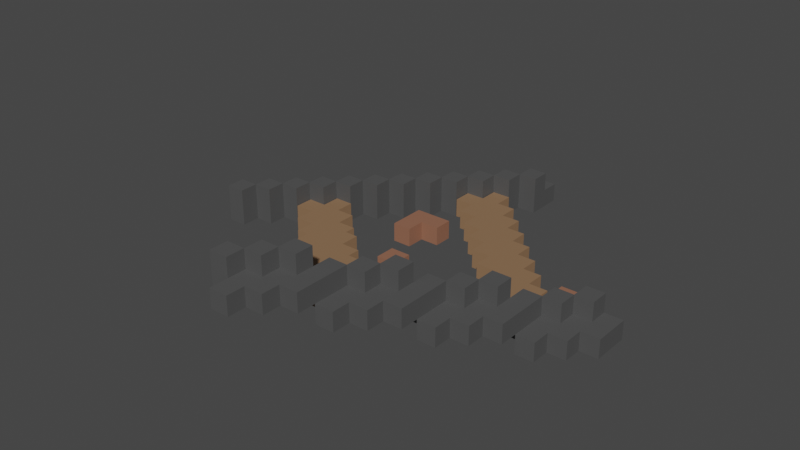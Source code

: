 # Source: RailDiagonalStraightCurveUp0000.blend  (saved by Blender 2.91.10; exported with 4.5.12 LTS)
import bpy
from mathutils import Matrix  # noqa: F401  (used for matrix-valued properties, if any)

bpy.ops.wm.read_factory_settings(use_empty=True)
scene = bpy.context.scene
scene.name = 'Scene'

# ---- collections
col_collection = bpy.data.collections.new('Collection'); scene.collection.children.link(col_collection)

# ---- materials (node trees are filled in below, after node groups)
mat_railwood = bpy.data.materials.new('RailWood')
mat_railwood.alpha_threshold = 0.0
mat_railwood.use_transparent_shadow = False
mat_railwood.line_color = (0.0, 0.0, 0.0, 1.0)
mat_railmetal = bpy.data.materials.new('RailMetal')
mat_railmetal.use_transparent_shadow = False
mat_railwooddark = bpy.data.materials.new('RailWoodDark')
mat_railwooddark.use_transparent_shadow = False

# ---- material node trees
mat_railwood.use_nodes = True; mat_railwood.node_tree.nodes.clear()
_N = mat_railwood.node_tree.nodes; _L = mat_railwood.node_tree.links
n0 = _N.new('ShaderNodeOutputMaterial'); n0.name = 'Material Output'; n0.location = (300, 300)
n1 = _N.new('ShaderNodeBsdfPrincipled'); n1.name = 'Principled BSDF'; n1.location = (10, 300)
n1.distribution = 'GGX'
n1.subsurface_method = 'BURLEY'
n1.inputs[0].default_value = (0.2957, 0.1336, 0.08264, 1.0)
n1.inputs[2].default_value = 0.4
n1.inputs[3].default_value = 1.45
n1.inputs[27].default_value = (0.0, 0.0, 0.0, 1.0)
n1.inputs[28].default_value = 1.0
_L.new(n1.outputs[0], n0.inputs[0])
n0.is_active_output = True
mat_railmetal.use_nodes = True; mat_railmetal.node_tree.nodes.clear()
_N = mat_railmetal.node_tree.nodes; _L = mat_railmetal.node_tree.links
n0 = _N.new('ShaderNodeBsdfPrincipled'); n0.name = 'Principled BSDF'; n0.location = (10, 300)
n0.distribution = 'GGX'
n0.subsurface_method = 'BURLEY'
n0.inputs[0].default_value = (0.08353, 0.08353, 0.08353, 1.0)
n0.inputs[3].default_value = 1.45
n0.inputs[27].default_value = (0.0, 0.0, 0.0, 1.0)
n0.inputs[28].default_value = 1.0
n1 = _N.new('ShaderNodeOutputMaterial'); n1.name = 'Material Output'; n1.location = (300, 300)
_L.new(n0.outputs[0], n1.inputs[0])
n1.is_active_output = True
mat_railwooddark.use_nodes = True; mat_railwooddark.node_tree.nodes.clear()
_N = mat_railwooddark.node_tree.nodes; _L = mat_railwooddark.node_tree.links
n0 = _N.new('ShaderNodeBsdfPrincipled'); n0.name = 'Principled BSDF'; n0.location = (10, 300)
n0.distribution = 'GGX'
n0.subsurface_method = 'BURLEY'
n0.inputs[0].default_value = (0.2738, 0.1581, 0.08504, 1.0)
n0.inputs[3].default_value = 1.45
n0.inputs[27].default_value = (0.0, 0.0, 0.0, 1.0)
n0.inputs[28].default_value = 1.0
n1 = _N.new('ShaderNodeOutputMaterial'); n1.name = 'Material Output'; n1.location = (300, 300)
_L.new(n0.outputs[0], n1.inputs[0])
n1.is_active_output = True

# ---- world
world_world = bpy.data.worlds.new('World'); scene.world = world_world
world_world.use_nodes = True; world_world.node_tree.nodes.clear()
_N = world_world.node_tree.nodes; _L = world_world.node_tree.links
n0 = _N.new('ShaderNodeOutputWorld'); n0.name = 'World Output'; n0.location = (300, 300)
n1 = _N.new('ShaderNodeBackground'); n1.name = 'Background'; n1.location = (10, 300)
n1.inputs[0].default_value = (0.05088, 0.05088, 0.05088, 1.0)
_L.new(n1.outputs[0], n0.inputs[0])
n0.is_active_output = True
world_world.color = (0.05088, 0.05088, 0.05088)
world_world.use_sun_shadow = False
world_world.sun_shadow_jitter_overblur = 0.0

# ---- meshes
me_cube_007 = bpy.data.meshes.new('Cube.007')
me_cube_007.from_pydata([(0.4292, 0.875, 0.3), (0.4292, 0.875, 0.4), (0.4292, 0.775, 0.3), (0.4292, 0.775, 0.4), (0.2292, 0.875, 0.3), (0.2292, 0.875, 0.4), (0.2292, 0.775, 0.3), (0.2292, 0.775, 0.4), (0.3292, 0.775, 0.3), (0.3292, 0.775, 0.4), (0.3292, 0.875, 0.3), (0.3292, 0.875, 0.4), (0.2292, 0.675, 0.3), (0.2292, 0.675, 0.4), (0.3292, 0.675, 0.3), (0.3292, 0.675, 0.4), (0.5007, -0.2977, 0.3), (0.5007, -0.2977, 0.4), (0.6007, -0.2977, 0.3), (0.6007, -0.2977, 0.4), (0.5007, -0.4977, 0.3), (0.5007, -0.4977, 0.4), (0.6007, -0.4977, 0.3), (0.6007, -0.4977, 0.4), (0.6007, -0.3977, 0.3), (0.6007, -0.3977, 0.4), (0.5007, -0.3977, 0.3), (0.5007, -0.3977, 0.4), (0.7007, -0.4977, 0.3), (0.7007, -0.4977, 0.4), (0.7007, -0.3977, 0.3), (0.7007, -0.3977, 0.4), (-0.4993, 0.7023, 0.3), (-0.4993, 0.7023, 0.4), (-0.3993, 0.7023, 0.3), (-0.3993, 0.7023, 0.4), (-0.4993, 0.5023, 0.3), (-0.4993, 0.5023, 0.4), (-0.3993, 0.5023, 0.3), (-0.3993, 0.5023, 0.4), (-0.3993, 0.6023, 0.3), (-0.3993, 0.6023, 0.4), (-0.4993, 0.6023, 0.3), (-0.4993, 0.6023, 0.4), (-0.2993, 0.5023, 0.3), (-0.2993, 0.5023, 0.4), (-0.2993, 0.6023, 0.3), (-0.2993, 0.6023, 0.4), (0.6007, -0.1977, 0.3), (0.6007, -0.1977, 0.4), (0.7007, -0.1977, 0.3), (0.7007, -0.1977, 0.4), (0.6007, -0.3977, 0.3), (0.6007, -0.3977, 0.4), (0.7007, -0.3977, 0.3), (0.7007, -0.3977, 0.4), (0.7007, -0.2977, 0.3), (0.7007, -0.2977, 0.4), (0.6007, -0.2977, 0.3), (0.6007, -0.2977, 0.4), (0.8007, -0.3977, 0.3), (0.8007, -0.3977, 0.4), (0.8007, -0.2977, 0.3), (0.8007, -0.2977, 0.4), (-0.3993, 0.8023, 0.3), (-0.3993, 0.8023, 0.4), (-0.2993, 0.8023, 0.3), (-0.2993, 0.8023, 0.4), (-0.3993, 0.6023, 0.3), (-0.3993, 0.6023, 0.4), (-0.2993, 0.6023, 0.3), (-0.2993, 0.6023, 0.4), (-0.2993, 0.7023, 0.3), (-0.2993, 0.7023, 0.4), (-0.3993, 0.7023, 0.3), (-0.3993, 0.7023, 0.4), (-0.1993, 0.6023, 0.3), (-0.1993, 0.6023, 0.4), (-0.1993, 0.7023, 0.3), (-0.1993, 0.7023, 0.4), (0.7007, -0.09765, 0.3), (0.7007, -0.09765, 0.4), (0.8007, -0.09765, 0.3), (0.8007, -0.09765, 0.4), (0.7007, -0.2977, 0.3), (0.7007, -0.2977, 0.4), (0.8007, -0.2977, 0.3), (0.8007, -0.2977, 0.4), (0.8007, -0.1977, 0.3), (0.8007, -0.1977, 0.4), (0.7007, -0.1977, 0.3), (0.7007, -0.1977, 0.4), (0.9007, -0.2977, 0.3), (0.9007, -0.2977, 0.4), (0.9007, -0.1977, 0.3), (0.9007, -0.1977, 0.4), (-0.2993, 0.9023, 0.3), (-0.2993, 0.9023, 0.4), (-0.1993, 0.9023, 0.3), (-0.1993, 0.9023, 0.4), (-0.2993, 0.7023, 0.3), (-0.2993, 0.7023, 0.4), (-0.1993, 0.7023, 0.3), (-0.1993, 0.7023, 0.4), (-0.1993, 0.8023, 0.3), (-0.1993, 0.8023, 0.4), (-0.2993, 0.8023, 0.3), (-0.2993, 0.8023, 0.4), (-0.09933, 0.7023, 0.3), (-0.09933, 0.7023, 0.4), (-0.09933, 0.8023, 0.3), (-0.09933, 0.8023, 0.4), (0.8007, 0.00235, 0.4), (0.8007, 0.00235, 0.5), (0.9007, 0.00235, 0.4), (0.9007, 0.00235, 0.5), (0.8007, -0.1977, 0.4), (0.8007, -0.1977, 0.5), (0.9007, -0.1977, 0.4), (0.9007, -0.1977, 0.5), (0.9007, -0.09765, 0.4), (0.9007, -0.09765, 0.5), (0.8007, -0.09765, 0.4), (0.8007, -0.09765, 0.5), (1.001, -0.1977, 0.4), (1.001, -0.1977, 0.5), (1.001, -0.09765, 0.4), (1.001, -0.09765, 0.5), (-0.1993, 1.002, 0.3), (-0.1993, 1.002, 0.4), (-0.09933, 1.002, 0.3), (-0.09933, 1.002, 0.4), (-0.1993, 0.8023, 0.3), (-0.1993, 0.8023, 0.4), (-0.09933, 0.8023, 0.3), (-0.09933, 0.8023, 0.4), (-0.09933, 0.9024, 0.3), (-0.09933, 0.9024, 0.4), (-0.1993, 0.9023, 0.3), (-0.1993, 0.9023, 0.4), (0.0006689, 0.8023, 0.3), (0.0006689, 0.8023, 0.4), (0.0006689, 0.9024, 0.3), (0.0006689, 0.9024, 0.4), (0.9007, 0.1023, 0.4), (0.9007, 0.1023, 0.5), (1.001, 0.1023, 0.4), (1.001, 0.1023, 0.5), (0.9007, -0.09765, 0.4), (0.9007, -0.09765, 0.5), (1.001, -0.09765, 0.4), (1.001, -0.09765, 0.5), (1.001, 0.00235, 0.4), (1.001, 0.00235, 0.5), (0.9007, 0.00235, 0.4), (0.9007, 0.00235, 0.5), (1.101, -0.09765, 0.4), (1.101, -0.09765, 0.5), (1.101, 0.00235, 0.4), (1.101, 0.00235, 0.5), (-0.09933, 1.102, 0.3), (-0.09933, 1.102, 0.4), (0.0006688, 1.102, 0.3), (0.0006688, 1.102, 0.4), (-0.09933, 0.9023, 0.3), (-0.09933, 0.9023, 0.4), (0.0006688, 0.9023, 0.3), (0.0006688, 0.9023, 0.4), (0.0006688, 1.002, 0.3), (0.0006688, 1.002, 0.4), (-0.09933, 1.002, 0.3), (-0.09933, 1.002, 0.4), (0.1007, 0.9023, 0.3), (0.1007, 0.9023, 0.4), (0.1007, 1.002, 0.3), (0.1007, 1.002, 0.4), (1.001, 0.2023, 0.4), (1.001, 0.2023, 0.5), (1.101, 0.2023, 0.4), (1.101, 0.2023, 0.5), (1.001, 0.00235, 0.4), (1.001, 0.00235, 0.5), (1.101, 0.00235, 0.4), (1.101, 0.00235, 0.5), (1.101, 0.1023, 0.4), (1.101, 0.1023, 0.5), (1.001, 0.1023, 0.4), (1.001, 0.1023, 0.5), (1.201, 0.00235, 0.4), (1.201, 0.00235, 0.5), (1.201, 0.1023, 0.4), (1.201, 0.1023, 0.5), (0.0006689, 1.202, 0.3), (0.0006689, 1.202, 0.4), (0.1007, 1.202, 0.3), (0.1007, 1.202, 0.4), (0.0006689, 1.002, 0.3), (0.0006689, 1.002, 0.4), (0.1007, 1.002, 0.3), (0.1007, 1.002, 0.4), (0.1007, 1.102, 0.3), (0.1007, 1.102, 0.4), (0.0006689, 1.102, 0.3), (0.0006689, 1.102, 0.4), (0.2007, 1.002, 0.3), (0.2007, 1.002, 0.4), (0.2007, 1.102, 0.3), (0.2007, 1.102, 0.4), (1.101, 0.3023, 0.5), (1.101, 0.3023, 0.6), (1.201, 0.3023, 0.5), (1.201, 0.3023, 0.6), (1.101, 0.1023, 0.5), (1.101, 0.1023, 0.6), (1.201, 0.1023, 0.5), (1.201, 0.1023, 0.6), (1.201, 0.2023, 0.5), (1.201, 0.2023, 0.6), (1.101, 0.2023, 0.5), (1.101, 0.2023, 0.6), (1.301, 0.1023, 0.5), (1.301, 0.1023, 0.6), (1.301, 0.2023, 0.5), (1.301, 0.2023, 0.6), (0.1007, 1.302, 0.3), (0.1007, 1.302, 0.4), (0.2007, 1.302, 0.3), (0.2007, 1.302, 0.4), (0.1007, 1.102, 0.3), (0.1007, 1.102, 0.4), (0.2007, 1.102, 0.3), (0.2007, 1.102, 0.4), (0.2007, 1.202, 0.3), (0.2007, 1.202, 0.4), (0.1007, 1.202, 0.3), (0.1007, 1.202, 0.4), (0.3007, 1.102, 0.3), (0.3007, 1.102, 0.4), (0.3007, 1.202, 0.3), (0.3007, 1.202, 0.4), (1.201, 0.4023, 0.5), (1.201, 0.4023, 0.6), (1.301, 0.4023, 0.5), (1.301, 0.4023, 0.6), (1.201, 0.2023, 0.5), (1.201, 0.2023, 0.6), (1.301, 0.2023, 0.5), (1.301, 0.2023, 0.6), (1.301, 0.3023, 0.5), (1.301, 0.3023, 0.6), (1.201, 0.3023, 0.5), (1.201, 0.3023, 0.6), (1.401, 0.2023, 0.5), (1.401, 0.2023, 0.6), (1.401, 0.3023, 0.5), (1.401, 0.3023, 0.6), (0.2007, 1.402, 0.3), (0.2007, 1.402, 0.4), (0.3007, 1.402, 0.3), (0.3007, 1.402, 0.4), (0.2007, 1.202, 0.3), (0.2007, 1.202, 0.4), (0.3007, 1.202, 0.3), (0.3007, 1.202, 0.4), (0.3007, 1.302, 0.3), (0.3007, 1.302, 0.4), (0.2007, 1.302, 0.3), (0.2007, 1.302, 0.4), (0.4007, 1.202, 0.3), (0.4007, 1.202, 0.4), (0.4007, 1.302, 0.3), (0.4007, 1.302, 0.4), (1.301, 0.5023, 0.5), (1.301, 0.5023, 0.6), (1.401, 0.5023, 0.5), (1.401, 0.5023, 0.6), (1.301, 0.3023, 0.5), (1.301, 0.3023, 0.6), (1.401, 0.3023, 0.5), (1.401, 0.3023, 0.6), (1.401, 0.4023, 0.5), (1.401, 0.4023, 0.6), (1.301, 0.4023, 0.5), (1.301, 0.4023, 0.6), (1.501, 0.3023, 0.5), (1.501, 0.3023, 0.6), (1.501, 0.4023, 0.5), (1.501, 0.4023, 0.6), (0.3007, 1.502, 0.3), (0.3007, 1.502, 0.4), (0.4007, 1.502, 0.3), (0.4007, 1.502, 0.4), (0.3007, 1.302, 0.3), (0.3007, 1.302, 0.4), (0.4007, 1.302, 0.3), (0.4007, 1.302, 0.4), (0.4007, 1.402, 0.3), (0.4007, 1.402, 0.4), (0.3007, 1.402, 0.3), (0.3007, 1.402, 0.4), (0.5007, 1.302, 0.3), (0.5007, 1.302, 0.4), (0.5007, 1.402, 0.3), (0.5007, 1.402, 0.4), (1.401, 0.6023, 0.6), (1.401, 0.6023, 0.7), (1.501, 0.6023, 0.6), (1.501, 0.6023, 0.7), (1.401, 0.4023, 0.6), (1.401, 0.4023, 0.7), (1.501, 0.4023, 0.6), (1.501, 0.4023, 0.7), (1.501, 0.5023, 0.6), (1.501, 0.5023, 0.7), (1.401, 0.5023, 0.6), (1.401, 0.5023, 0.7), (1.601, 0.4023, 0.6), (1.601, 0.4023, 0.7), (1.601, 0.5023, 0.6), (1.601, 0.5023, 0.7), (0.4007, 1.602, 0.3), (0.4007, 1.602, 0.4), (0.5007, 1.602, 0.3), (0.5007, 1.602, 0.4), (0.4007, 1.402, 0.3), (0.4007, 1.402, 0.4), (0.5007, 1.402, 0.3), (0.5007, 1.402, 0.4), (0.5007, 1.502, 0.3), (0.5007, 1.502, 0.4), (0.4007, 1.502, 0.3), (0.4007, 1.502, 0.4), (0.6007, 1.402, 0.3), (0.6007, 1.402, 0.4), (0.6007, 1.502, 0.3), (0.6007, 1.502, 0.4), (1.501, 0.7023, 0.6), (1.501, 0.7023, 0.7), (1.601, 0.7023, 0.6), (1.601, 0.7023, 0.7), (1.501, 0.5023, 0.6), (1.501, 0.5023, 0.7), (1.601, 0.5023, 0.6), (1.601, 0.5023, 0.7), (1.601, 0.6023, 0.6), (1.601, 0.6023, 0.7), (1.501, 0.6023, 0.6), (1.501, 0.6023, 0.7), (1.701, 0.5023, 0.6), (1.701, 0.5023, 0.7), (1.701, 0.6023, 0.6), (1.701, 0.6023, 0.7), (0.5007, 1.702, 0.3), (0.5007, 1.702, 0.4), (0.6007, 1.702, 0.3), (0.6007, 1.702, 0.4), (0.5007, 1.502, 0.3), (0.5007, 1.502, 0.4), (0.6007, 1.502, 0.3), (0.6007, 1.502, 0.4), (0.6007, 1.602, 0.3), (0.6007, 1.602, 0.4), (0.5007, 1.602, 0.3), (0.5007, 1.602, 0.4), (0.7007, 1.502, 0.3), (0.7007, 1.502, 0.4), (0.7007, 1.602, 0.3), (0.7007, 1.602, 0.4), (1.601, 0.8023, 0.6), (1.601, 0.8023, 0.7), (1.701, 0.8023, 0.6), (1.701, 0.8023, 0.7), (1.601, 0.6023, 0.6), (1.601, 0.6023, 0.7), (1.701, 0.6023, 0.6), (1.701, 0.6023, 0.7), (1.701, 0.7023, 0.6), (1.701, 0.7023, 0.7), (1.601, 0.7023, 0.6), (1.601, 0.7023, 0.7), (1.801, 0.6023, 0.6), (1.801, 0.6023, 0.7), (1.801, 0.7023, 0.6), (1.801, 0.7023, 0.7), (0.6007, 1.802, 0.3), (0.6007, 1.802, 0.4), (0.7007, 1.802, 0.3), (0.7007, 1.802, 0.4), (0.6007, 1.602, 0.3), (0.6007, 1.602, 0.4), (0.7007, 1.602, 0.3), (0.7007, 1.602, 0.4), (0.7007, 1.702, 0.3), (0.7007, 1.702, 0.4), (0.6007, 1.702, 0.3), (0.6007, 1.702, 0.4), (0.8007, 1.602, 0.3), (0.8007, 1.602, 0.4), (0.8007, 1.702, 0.3), (0.8007, 1.702, 0.4), (-0.3993, 0.6023, 0.5), (-0.3993, 0.5023, 0.5), (-0.2993, 0.6023, 0.5), (-0.2993, 0.5023, 0.5), (-0.2993, 0.7023, 0.5), (-0.2993, 0.6023, 0.5), (-0.1993, 0.7023, 0.5), (-0.1993, 0.6023, 0.5), (-0.1993, 0.8023, 0.5), (-0.1993, 0.7023, 0.5), (-0.09933, 0.8023, 0.5), (-0.09933, 0.7023, 0.5), (-0.09933, 0.9024, 0.5), (-0.09933, 0.8023, 0.5), (0.0006689, 0.9024, 0.5), (0.0006689, 0.8023, 0.5), (0.0006688, 1.002, 0.5), (0.0006688, 0.9023, 0.5), (0.1007, 1.002, 0.5), (0.1007, 0.9023, 0.5), (0.1007, 1.102, 0.5), (0.1007, 1.002, 0.5), (0.2007, 1.102, 0.5), (0.2007, 1.002, 0.5), (0.2007, 1.202, 0.5), (0.2007, 1.102, 0.5), (0.3007, 1.202, 0.5), (0.3007, 1.102, 0.5), (0.3007, 1.302, 0.5), (0.3007, 1.202, 0.5), (0.4007, 1.302, 0.5), (0.4007, 1.202, 0.5), (0.4007, 1.402, 0.5), (0.4007, 1.302, 0.5), (0.5007, 1.402, 0.5), (0.5007, 1.302, 0.5), (0.5007, 1.502, 0.5), (0.5007, 1.402, 0.5), (0.6007, 1.502, 0.5), (0.6007, 1.402, 0.5), (0.6007, 1.602, 0.5), (0.6007, 1.502, 0.5), (0.7007, 1.602, 0.5), (0.7007, 1.502, 0.5), (0.7007, 1.702, 0.5), (0.7007, 1.602, 0.5), (0.8007, 1.702, 0.5), (0.8007, 1.602, 0.5), (0.5007, -0.2977, 0.5), (0.6007, -0.2977, 0.5), (0.5007, -0.3977, 0.5), (0.6007, -0.3977, 0.5), (0.6007, -0.1977, 0.5), (0.7007, -0.1977, 0.5), (0.6007, -0.2977, 0.5), (0.7007, -0.2977, 0.5), (0.7007, -0.09765, 0.5), (0.8007, -0.09765, 0.5), (0.7007, -0.1977, 0.5), (0.8007, -0.1977, 0.5), (0.8007, 0.00235, 0.6), (0.9007, 0.00235, 0.6), (0.8007, -0.09765, 0.6), (0.9007, -0.09765, 0.6), (0.9007, 0.1023, 0.6), (1.001, 0.1023, 0.6), (0.9007, 0.00235, 0.6), (1.001, 0.00235, 0.6), (1.001, 0.2023, 0.6), (1.101, 0.2023, 0.6), (1.001, 0.1023, 0.6), (1.101, 0.1023, 0.6), (1.101, 0.3023, 0.7), (1.201, 0.3023, 0.7), (1.101, 0.2023, 0.7), (1.201, 0.2023, 0.7), (1.201, 0.4023, 0.7), (1.301, 0.4023, 0.7), (1.201, 0.3023, 0.7), (1.301, 0.3023, 0.7), (1.301, 0.5023, 0.7), (1.401, 0.5023, 0.7), (1.301, 0.4023, 0.7), (1.401, 0.4023, 0.7), (1.401, 0.6023, 0.8), (1.501, 0.6023, 0.8), (1.401, 0.5023, 0.8), (1.501, 0.5023, 0.8), (1.501, 0.7023, 0.8), (1.601, 0.7023, 0.8), (1.501, 0.6023, 0.8), (1.601, 0.6023, 0.8), (1.601, 0.8023, 0.8), (1.701, 0.8023, 0.8), (1.601, 0.7023, 0.8), (1.701, 0.7023, 0.8), (0.8007, -0.001027, 0.3), (0.8007, -0.001027, 0.4), (0.8007, -0.101, 0.3), (0.8007, -0.101, 0.4), (0.6007, -0.001027, 0.3), (0.6007, -0.001027, 0.4), (0.6007, -0.101, 0.3), (0.6007, -0.101, 0.4), (0.7007, -0.101, 0.3), (0.7007, -0.101, 0.4), (0.7007, -0.001027, 0.3), (0.7007, -0.001027, 0.4), (0.6007, -0.201, 0.3), (0.6007, -0.201, 0.4), (0.7007, -0.201, 0.3), (0.7007, -0.201, 0.4), (0.7007, 0.09897, 0.3), (0.7007, 0.09897, 0.4), (0.7007, -0.001027, 0.3), (0.7007, -0.001027, 0.4), (0.5007, 0.09897, 0.3), (0.5007, 0.09897, 0.4), (0.5007, -0.001027, 0.3), (0.5007, -0.001027, 0.4), (0.6007, -0.001027, 0.3), (0.6007, -0.001027, 0.4), (0.6007, 0.09897, 0.3), (0.6007, 0.09897, 0.4), (0.5007, -0.101, 0.3), (0.5007, -0.101, 0.4), (0.6007, -0.101, 0.3), (0.6007, -0.101, 0.4), (0.6007, 0.199, 0.3), (0.6007, 0.199, 0.4), (0.6007, 0.09897, 0.3), (0.6007, 0.09897, 0.4), (0.4007, 0.199, 0.3), (0.4007, 0.199, 0.4), (0.4007, 0.09897, 0.3), (0.4007, 0.09897, 0.4), (0.5007, 0.09897, 0.3), (0.5007, 0.09897, 0.4), (0.5007, 0.199, 0.3), (0.5007, 0.199, 0.4), (0.4007, -0.001027, 0.3), (0.4007, -0.001027, 0.4), (0.5007, -0.001027, 0.3), (0.5007, -0.001027, 0.4), (0.5007, 0.299, 0.3), (0.5007, 0.299, 0.4), (0.5007, 0.199, 0.3), (0.5007, 0.199, 0.4), (0.3007, 0.299, 0.3), (0.3007, 0.299, 0.4), (0.3007, 0.199, 0.3), (0.3007, 0.199, 0.4), (0.4007, 0.199, 0.3), (0.4007, 0.199, 0.4), (0.4007, 0.299, 0.3), (0.4007, 0.299, 0.4), (0.3007, 0.09897, 0.3), (0.3007, 0.09897, 0.4), (0.4007, 0.09897, 0.3), (0.4007, 0.09897, 0.4), (0.4007, 0.399, 0.3), (0.4007, 0.399, 0.4), (0.4007, 0.299, 0.3), (0.4007, 0.299, 0.4), (0.2007, 0.399, 0.3), (0.2007, 0.399, 0.4), (0.2007, 0.299, 0.3), (0.2007, 0.299, 0.4), (0.3007, 0.299, 0.3), (0.3007, 0.299, 0.4), (0.3007, 0.399, 0.3), (0.3007, 0.399, 0.4), (0.2007, 0.199, 0.3), (0.2007, 0.199, 0.4), (0.3007, 0.199, 0.3), (0.3007, 0.199, 0.4), (0.3007, 0.499, 0.3), (0.3007, 0.499, 0.4), (0.3007, 0.399, 0.3), (0.3007, 0.399, 0.4), (0.1007, 0.499, 0.3), (0.1007, 0.499, 0.4), (0.1007, 0.399, 0.3), (0.1007, 0.399, 0.4), (0.2007, 0.399, 0.3), (0.2007, 0.399, 0.4), (0.2007, 0.499, 0.3), (0.2007, 0.499, 0.4), (0.1007, 0.299, 0.3), (0.1007, 0.299, 0.4), (0.2007, 0.299, 0.3), (0.2007, 0.299, 0.4), (0.2007, 0.599, 0.3), (0.2007, 0.599, 0.4), (0.2007, 0.499, 0.3), (0.2007, 0.499, 0.4), (0.000669, 0.599, 0.3), (0.000669, 0.599, 0.4), (0.000669, 0.499, 0.3), (0.000669, 0.499, 0.4), (0.1007, 0.499, 0.3), (0.1007, 0.499, 0.4), (0.1007, 0.599, 0.3), (0.1007, 0.599, 0.4), (0.000669, 0.399, 0.3), (0.000669, 0.399, 0.4), (0.1007, 0.399, 0.3), (0.1007, 0.399, 0.4), (0.1007, 0.699, 0.3), (0.1007, 0.699, 0.4), (0.1007, 0.599, 0.3), (0.1007, 0.599, 0.4), (-0.09933, 0.699, 0.3), (-0.09933, 0.699, 0.4), (-0.09933, 0.599, 0.3), (-0.09933, 0.599, 0.4), (0.000669, 0.599, 0.3), (0.000669, 0.599, 0.4), (0.000669, 0.699, 0.3), (0.000669, 0.699, 0.4), (-0.09933, 0.499, 0.3), (-0.09933, 0.499, 0.4), (0.000669, 0.499, 0.3), (0.000669, 0.499, 0.4), (-0.09933, 0.799, 0.4), (-0.09933, 0.799, 0.3), (0.000669, 0.799, 0.3), (0.000669, 0.799, 0.4), (-0.1993, 0.599, 0.4), (-0.1993, 0.599, 0.3), (-0.1993, 0.699, 0.3), (-0.1993, 0.699, 0.4), (1.401, 0.599, 0.5), (1.401, 0.599, 0.6), (1.401, 0.499, 0.5), (1.401, 0.499, 0.6), (1.201, 0.599, 0.5), (1.201, 0.599, 0.6), (1.201, 0.499, 0.5), (1.201, 0.499, 0.6), (1.301, 0.499, 0.5), (1.301, 0.499, 0.6), (1.301, 0.599, 0.5), (1.301, 0.599, 0.6), (1.201, 0.399, 0.5), (1.201, 0.399, 0.6), (1.301, 0.399, 0.5), (1.301, 0.399, 0.6), (1.301, 0.699, 0.5), (1.301, 0.699, 0.6), (1.301, 0.599, 0.5), (1.301, 0.599, 0.6), (1.101, 0.699, 0.5), (1.101, 0.699, 0.6), (1.101, 0.599, 0.5), (1.101, 0.599, 0.6), (1.201, 0.599, 0.5), (1.201, 0.599, 0.6), (1.201, 0.699, 0.5), (1.201, 0.699, 0.6), (1.101, 0.499, 0.5), (1.101, 0.499, 0.6), (1.201, 0.499, 0.5), (1.201, 0.499, 0.6), (1.201, 0.799, 0.4), (1.201, 0.799, 0.5), (1.201, 0.699, 0.4), (1.201, 0.699, 0.5), (1.001, 0.799, 0.4), (1.001, 0.799, 0.5), (1.001, 0.699, 0.4), (1.001, 0.699, 0.5), (1.101, 0.699, 0.4), (1.101, 0.699, 0.5), (1.101, 0.799, 0.4), (1.101, 0.799, 0.5), (1.001, 0.599, 0.4), (1.001, 0.599, 0.5), (1.101, 0.599, 0.4), (1.101, 0.599, 0.5), (1.101, 0.899, 0.4), (1.101, 0.899, 0.5), (1.101, 0.799, 0.4), (1.101, 0.799, 0.5), (0.9007, 0.899, 0.4), (0.9007, 0.899, 0.5), (0.9007, 0.799, 0.4), (0.9007, 0.799, 0.5), (1.001, 0.799, 0.4), (1.001, 0.799, 0.5), (1.001, 0.899, 0.4), (1.001, 0.899, 0.5), (0.9007, 0.699, 0.4), (0.9007, 0.699, 0.5), (1.001, 0.699, 0.4), (1.001, 0.699, 0.5), (1.001, 0.999, 0.4), (1.001, 0.999, 0.5), (1.001, 0.899, 0.4), (1.001, 0.899, 0.5), (0.8007, 0.999, 0.4), (0.8007, 0.999, 0.5), (0.8007, 0.899, 0.4), (0.8007, 0.899, 0.5), (0.9007, 0.899, 0.4), (0.9007, 0.899, 0.5), (0.9007, 0.999, 0.4), (0.9007, 0.999, 0.5), (0.8007, 0.799, 0.4), (0.8007, 0.799, 0.5), (0.9007, 0.799, 0.4), (0.9007, 0.799, 0.5), (0.9007, 1.099, 0.3), (0.9007, 1.099, 0.4), (0.9007, 0.999, 0.3), (0.9007, 0.999, 0.4), (0.7007, 1.099, 0.3), (0.7007, 1.099, 0.4), (0.7007, 0.999, 0.3), (0.7007, 0.999, 0.4), (0.8007, 0.999, 0.3), (0.8007, 0.999, 0.4), (0.8007, 1.099, 0.3), (0.8007, 1.099, 0.4), (0.7007, 0.899, 0.3), (0.7007, 0.899, 0.4), (0.8007, 0.899, 0.3), (0.8007, 0.899, 0.4), (0.8007, 1.199, 0.3), (0.8007, 1.199, 0.4), (0.8007, 1.099, 0.3), (0.8007, 1.099, 0.4), (0.6007, 1.199, 0.3), (0.6007, 1.199, 0.4), (0.6007, 1.099, 0.3), (0.6007, 1.099, 0.4), (0.7007, 1.099, 0.3), (0.7007, 1.099, 0.4), (0.7007, 1.199, 0.3), (0.7007, 1.199, 0.4), (0.6007, 0.999, 0.3), (0.6007, 0.999, 0.4), (0.7007, 0.999, 0.3), (0.7007, 0.999, 0.4), (0.7007, 1.299, 0.3), (0.7007, 1.299, 0.4), (0.7007, 1.199, 0.3), (0.7007, 1.199, 0.4), (0.5007, 1.299, 0.3), (0.5007, 1.299, 0.4), (0.5007, 1.199, 0.3), (0.5007, 1.199, 0.4), (0.6007, 1.199, 0.3), (0.6007, 1.199, 0.4), (0.6007, 1.299, 0.3), (0.6007, 1.299, 0.4), (0.5007, 1.099, 0.3), (0.5007, 1.099, 0.4), (0.6007, 1.099, 0.3), (0.6007, 1.099, 0.4), (0.5007, 1.399, 0.4), (0.5007, 1.399, 0.3), (0.6007, 1.399, 0.3), (0.6007, 1.399, 0.4), (0.4007, 1.199, 0.4), (0.4007, 1.199, 0.3), (0.4007, 1.299, 0.3), (0.4007, 1.299, 0.4), (1.025, 0.4708, 0.5), (1.025, 0.4708, 0.6), (1.025, 0.3708, 0.5), (1.025, 0.3708, 0.6), (0.925, 0.3708, 0.5), (0.925, 0.3708, 0.6), (0.925, 0.4708, 0.5), (0.925, 0.4708, 0.6), (0.525, -0.1292, 0.3), (0.525, -0.1292, 0.4), (0.525, -0.2292, 0.3), (0.525, -0.2292, 0.4), (0.425, -0.2292, 0.3), (0.425, -0.2292, 0.4), (0.425, -0.1292, 0.3), (0.425, -0.1292, 0.4)], [], [(0, 1, 3, 2), (9, 7, 13, 15), (6, 7, 5, 4), (10, 11, 1, 0), (8, 6, 4, 10), (9, 3, 1, 11), (7, 9, 11, 5), (2, 8, 10, 0), (4, 5, 11, 10), (2, 3, 9, 8), (14, 15, 13, 12), (6, 8, 14, 12), (8, 9, 15, 14), (7, 6, 12, 13), (16, 17, 19, 18), (25, 23, 29, 31), (22, 23, 21, 20), (26, 27, 17, 16), (24, 22, 20, 26), (209, 219, 474, 472), (23, 25, 27, 21), (18, 24, 26, 16), (20, 21, 27, 26), (18, 19, 25, 24), (30, 31, 29, 28), (22, 24, 30, 28), (24, 25, 31, 30), (23, 22, 28, 29), (32, 33, 35, 34), (39, 45, 403, 401), (38, 39, 37, 36), (42, 43, 33, 32), (40, 38, 36, 42), (41, 35, 33, 43), (39, 41, 43, 37), (34, 40, 42, 32), (36, 37, 43, 42), (34, 35, 41, 40), (46, 47, 45, 44), (38, 40, 46, 44), (40, 41, 47, 46), (39, 38, 44, 45), (48, 49, 51, 50), (57, 55, 61, 63), (54, 55, 53, 52), (58, 59, 49, 48), (56, 54, 52, 58), (147, 145, 464, 465), (55, 57, 59, 53), (50, 56, 58, 48), (52, 53, 59, 58), (50, 51, 57, 56), (62, 63, 61, 60), (54, 56, 62, 60), (56, 57, 63, 62), (55, 54, 60, 61), (64, 65, 67, 66), (207, 201, 420, 422), (70, 71, 69, 68), (74, 75, 65, 64), (72, 70, 68, 74), (73, 67, 65, 75), (71, 73, 75, 69), (66, 72, 74, 64), (68, 69, 75, 74), (66, 67, 73, 72), (78, 79, 77, 76), (70, 72, 78, 76), (72, 73, 79, 78), (71, 70, 76, 77), (80, 81, 83, 82), (89, 87, 93, 95), (86, 87, 85, 84), (90, 91, 81, 80), (88, 86, 84, 90), (185, 179, 469, 471), (87, 89, 91, 85), (82, 88, 90, 80), (84, 85, 91, 90), (82, 83, 89, 88), (94, 95, 93, 92), (86, 88, 94, 92), (88, 89, 95, 94), (87, 86, 92, 93), (96, 97, 99, 98), (391, 397, 447, 445), (102, 103, 101, 100), (106, 107, 97, 96), (104, 102, 100, 106), (105, 99, 97, 107), (103, 105, 107, 101), (98, 104, 106, 96), (100, 101, 107, 106), (98, 99, 105, 104), (110, 111, 109, 108), (102, 104, 110, 108), (104, 105, 111, 110), (103, 102, 108, 109), (112, 113, 115, 114), (121, 119, 125, 127), (118, 119, 117, 116), (122, 123, 113, 112), (120, 118, 116, 122), (17, 27, 450, 448), (119, 121, 123, 117), (114, 120, 122, 112), (116, 117, 123, 122), (114, 115, 121, 120), (126, 127, 125, 124), (118, 120, 126, 124), (120, 121, 127, 126), (119, 118, 124, 125), (128, 129, 131, 130), (269, 271, 430, 431), (134, 135, 133, 132), (138, 139, 129, 128), (136, 134, 132, 138), (137, 131, 129, 139), (135, 137, 139, 133), (130, 136, 138, 128), (132, 133, 139, 138), (130, 131, 137, 136), (142, 143, 141, 140), (134, 136, 142, 140), (136, 137, 143, 142), (135, 134, 140, 141), (144, 145, 147, 146), (153, 151, 157, 159), (150, 151, 149, 148), (154, 155, 145, 144), (152, 150, 148, 154), (315, 313, 487, 486), (151, 153, 155, 149), (146, 152, 154, 144), (148, 149, 155, 154), (146, 147, 153, 152), (158, 159, 157, 156), (150, 152, 158, 156), (152, 153, 159, 158), (151, 150, 156, 157), (160, 161, 163, 162), (105, 103, 409, 408), (166, 167, 165, 164), (170, 171, 161, 160), (168, 166, 164, 170), (169, 163, 161, 171), (167, 169, 171, 165), (162, 168, 170, 160), (164, 165, 171, 170), (162, 163, 169, 168), (174, 175, 173, 172), (166, 168, 174, 172), (168, 169, 175, 174), (167, 166, 172, 173), (176, 177, 179, 178), (185, 183, 189, 191), (182, 183, 181, 180), (186, 187, 177, 176), (184, 182, 180, 186), (369, 379, 494, 492), (183, 185, 187, 181), (178, 184, 186, 176), (180, 181, 187, 186), (178, 179, 185, 184), (190, 191, 189, 188), (182, 184, 190, 188), (184, 185, 191, 190), (183, 182, 188, 189), (192, 193, 195, 194), (199, 205, 423, 421), (198, 199, 197, 196), (202, 203, 193, 192), (200, 198, 196, 202), (201, 195, 193, 203), (199, 201, 203, 197), (194, 200, 202, 192), (196, 197, 203, 202), (194, 195, 201, 200), (206, 207, 205, 204), (198, 200, 206, 204), (200, 201, 207, 206), (199, 198, 204, 205), (208, 209, 211, 210), (217, 215, 221, 223), (214, 215, 213, 212), (218, 219, 209, 208), (216, 214, 212, 218), (307, 305, 484, 485), (215, 217, 219, 213), (210, 216, 218, 208), (212, 213, 219, 218), (210, 211, 217, 216), (222, 223, 221, 220), (214, 216, 222, 220), (216, 217, 223, 222), (215, 214, 220, 221), (224, 225, 227, 226), (77, 79, 406, 407), (230, 231, 229, 228), (234, 235, 225, 224), (232, 230, 228, 234), (233, 227, 225, 235), (231, 233, 235, 229), (226, 232, 234, 224), (228, 229, 235, 234), (226, 227, 233, 232), (238, 239, 237, 236), (230, 232, 238, 236), (232, 233, 239, 238), (231, 230, 236, 237), (240, 241, 243, 242), (249, 247, 253, 255), (246, 247, 245, 244), (250, 251, 241, 240), (248, 246, 244, 250), (345, 339, 489, 491), (247, 249, 251, 245), (242, 248, 250, 240), (244, 245, 251, 250), (242, 243, 249, 248), (254, 255, 253, 252), (246, 248, 254, 252), (248, 249, 255, 254), (247, 246, 252, 253), (256, 257, 259, 258), (367, 361, 440, 442), (262, 263, 261, 260), (266, 267, 257, 256), (264, 262, 260, 266), (265, 259, 257, 267), (263, 265, 267, 261), (258, 264, 266, 256), (260, 261, 267, 266), (258, 259, 265, 264), (270, 271, 269, 268), (262, 264, 270, 268), (264, 265, 271, 270), (263, 262, 268, 269), (272, 273, 275, 274), (281, 279, 285, 287), (278, 279, 277, 276), (282, 283, 273, 272), (280, 278, 276, 282), (123, 121, 463, 462), (279, 281, 283, 277), (274, 280, 282, 272), (276, 277, 283, 282), (274, 275, 281, 280), (286, 287, 285, 284), (278, 280, 286, 284), (280, 281, 287, 286), (279, 278, 284, 285), (288, 289, 291, 290), (265, 263, 429, 428), (294, 295, 293, 292), (298, 299, 289, 288), (296, 294, 292, 298), (297, 291, 289, 299), (295, 297, 299, 293), (290, 296, 298, 288), (292, 293, 299, 298), (290, 291, 297, 296), (302, 303, 301, 300), (294, 296, 302, 300), (296, 297, 303, 302), (295, 294, 300, 301), (304, 305, 307, 306), (313, 311, 317, 319), (310, 311, 309, 308), (314, 315, 305, 304), (312, 310, 308, 314), (177, 187, 470, 468), (311, 313, 315, 309), (306, 312, 314, 304), (308, 309, 315, 314), (306, 307, 313, 312), (318, 319, 317, 316), (310, 312, 318, 316), (312, 313, 319, 318), (311, 310, 316, 317), (320, 321, 323, 322), (175, 169, 416, 418), (326, 327, 325, 324), (330, 331, 321, 320), (328, 326, 324, 330), (329, 323, 321, 331), (327, 329, 331, 325), (322, 328, 330, 320), (324, 325, 331, 330), (322, 323, 329, 328), (334, 335, 333, 332), (326, 328, 334, 332), (328, 329, 335, 334), (327, 326, 332, 333), (336, 337, 339, 338), (345, 343, 349, 351), (342, 343, 341, 340), (346, 347, 337, 336), (344, 342, 340, 346), (115, 113, 460, 461), (343, 345, 347, 341), (338, 344, 346, 336), (340, 341, 347, 346), (338, 339, 345, 344), (350, 351, 349, 348), (342, 344, 350, 348), (344, 345, 351, 350), (343, 342, 348, 349), (352, 353, 355, 354), (359, 365, 443, 441), (358, 359, 357, 356), (362, 363, 353, 352), (360, 358, 356, 362), (361, 355, 353, 363), (359, 361, 363, 357), (354, 360, 362, 352), (356, 357, 363, 362), (354, 355, 361, 360), (366, 367, 365, 364), (358, 360, 366, 364), (360, 361, 367, 366), (359, 358, 364, 365), (368, 369, 371, 370), (377, 375, 381, 383), (374, 375, 373, 372), (378, 379, 369, 368), (376, 374, 372, 378), (153, 147, 465, 467), (375, 377, 379, 373), (370, 376, 378, 368), (372, 373, 379, 378), (370, 371, 377, 376), (382, 383, 381, 380), (374, 376, 382, 380), (376, 377, 383, 382), (375, 374, 380, 381), (384, 385, 387, 386), (237, 239, 426, 427), (390, 391, 389, 388), (394, 395, 385, 384), (392, 390, 388, 394), (393, 387, 385, 395), (391, 393, 395, 389), (386, 392, 394, 384), (388, 389, 395, 394), (386, 387, 393, 392), (398, 399, 397, 396), (390, 392, 398, 396), (392, 393, 399, 398), (391, 390, 396, 397), (400, 401, 403, 402), (404, 405, 407, 406), (408, 409, 411, 410), (412, 413, 415, 414), (416, 417, 419, 418), (420, 421, 423, 422), (424, 425, 427, 426), (428, 429, 431, 430), (432, 433, 435, 434), (436, 437, 439, 438), (440, 441, 443, 442), (444, 445, 447, 446), (297, 295, 433, 432), (399, 393, 444, 446), (109, 111, 410, 411), (231, 237, 427, 425), (47, 41, 400, 402), (137, 135, 413, 412), (301, 303, 434, 435), (239, 233, 424, 426), (71, 77, 407, 405), (329, 327, 437, 436), (141, 143, 414, 415), (263, 269, 431, 429), (79, 73, 404, 406), (169, 167, 417, 416), (333, 335, 438, 439), (271, 265, 428, 430), (103, 109, 411, 409), (361, 359, 441, 440), (173, 175, 418, 419), (295, 301, 435, 433), (111, 105, 408, 410), (201, 199, 421, 420), (365, 367, 442, 443), (303, 297, 432, 434), (135, 141, 415, 413), (393, 391, 445, 444), (41, 39, 401, 400), (205, 207, 422, 423), (327, 333, 439, 437), (143, 137, 412, 414), (233, 231, 425, 424), (397, 399, 446, 447), (335, 329, 436, 438), (45, 47, 402, 403), (167, 173, 419, 417), (73, 71, 405, 404), (451, 449, 448, 450), (455, 453, 452, 454), (459, 457, 456, 458), (463, 461, 460, 462), (467, 465, 464, 466), (471, 469, 468, 470), (475, 473, 472, 474), (479, 477, 476, 478), (483, 481, 480, 482), (487, 485, 484, 486), (491, 489, 488, 490), (495, 493, 492, 494), (155, 153, 467, 466), (377, 371, 493, 495), (339, 337, 488, 489), (25, 19, 449, 451), (347, 345, 491, 490), (49, 59, 454, 452), (217, 211, 473, 475), (179, 177, 468, 469), (241, 251, 478, 476), (187, 185, 471, 470), (371, 369, 492, 493), (57, 51, 453, 455), (19, 17, 448, 449), (379, 377, 495, 494), (81, 91, 458, 456), (27, 25, 451, 450), (249, 243, 477, 479), (211, 209, 472, 473), (273, 283, 482, 480), (219, 217, 475, 474), (89, 83, 457, 459), (51, 49, 452, 453), (113, 123, 462, 460), (59, 57, 455, 454), (281, 275, 481, 483), (243, 241, 476, 477), (305, 315, 486, 484), (251, 249, 479, 478), (121, 115, 461, 463), (83, 81, 456, 457), (145, 155, 466, 464), (91, 89, 459, 458), (313, 307, 485, 487), (275, 273, 480, 481), (337, 347, 490, 488), (283, 281, 483, 482), (496, 497, 499, 498), (505, 503, 509, 511), (502, 503, 501, 500), (506, 507, 497, 496), (504, 502, 500, 506), (505, 499, 497, 507), (503, 505, 507, 501), (498, 504, 506, 496), (500, 501, 507, 506), (498, 499, 505, 504), (510, 511, 509, 508), (502, 504, 510, 508), (504, 505, 511, 510), (503, 502, 508, 509), (512, 513, 515, 514), (521, 519, 525, 527), (518, 519, 517, 516), (522, 523, 513, 512), (520, 518, 516, 522), (521, 515, 513, 523), (519, 521, 523, 517), (514, 520, 522, 512), (516, 517, 523, 522), (514, 515, 521, 520), (526, 527, 525, 524), (518, 520, 526, 524), (520, 521, 527, 526), (519, 518, 524, 525), (528, 529, 531, 530), (537, 535, 541, 543), (534, 535, 533, 532), (538, 539, 529, 528), (536, 534, 532, 538), (537, 531, 529, 539), (535, 537, 539, 533), (530, 536, 538, 528), (532, 533, 539, 538), (530, 531, 537, 536), (542, 543, 541, 540), (534, 536, 542, 540), (536, 537, 543, 542), (535, 534, 540, 541), (544, 545, 547, 546), (553, 551, 557, 559), (550, 551, 549, 548), (554, 555, 545, 544), (552, 550, 548, 554), (553, 547, 545, 555), (551, 553, 555, 549), (546, 552, 554, 544), (548, 549, 555, 554), (546, 547, 553, 552), (558, 559, 557, 556), (550, 552, 558, 556), (552, 553, 559, 558), (551, 550, 556, 557), (560, 561, 563, 562), (569, 567, 573, 575), (566, 567, 565, 564), (570, 571, 561, 560), (568, 566, 564, 570), (569, 563, 561, 571), (567, 569, 571, 565), (562, 568, 570, 560), (564, 565, 571, 570), (562, 563, 569, 568), (574, 575, 573, 572), (566, 568, 574, 572), (568, 569, 575, 574), (567, 566, 572, 573), (576, 577, 579, 578), (585, 583, 589, 591), (582, 583, 581, 580), (586, 587, 577, 576), (584, 582, 580, 586), (585, 579, 577, 587), (583, 585, 587, 581), (578, 584, 586, 576), (580, 581, 587, 586), (578, 579, 585, 584), (590, 591, 589, 588), (582, 584, 590, 588), (584, 585, 591, 590), (583, 582, 588, 589), (592, 593, 595, 594), (601, 599, 605, 607), (598, 599, 597, 596), (602, 603, 593, 592), (600, 598, 596, 602), (601, 595, 593, 603), (599, 601, 603, 597), (594, 600, 602, 592), (596, 597, 603, 602), (594, 595, 601, 600), (606, 607, 605, 604), (598, 600, 606, 604), (600, 601, 607, 606), (599, 598, 604, 605), (608, 609, 611, 610), (617, 615, 621, 623), (615, 613, 631, 628), (618, 619, 609, 608), (616, 614, 612, 618), (617, 611, 609, 619), (615, 617, 619, 613), (610, 616, 618, 608), (618, 612, 625, 626), (610, 611, 617, 616), (622, 623, 621, 620), (614, 616, 622, 620), (616, 617, 623, 622), (615, 614, 620, 621), (625, 624, 627, 626), (613, 619, 627, 624), (612, 613, 624, 625), (619, 618, 626, 627), (629, 628, 631, 630), (614, 615, 628, 629), (613, 612, 630, 631), (612, 614, 629, 630), (632, 633, 635, 634), (641, 639, 645, 647), (638, 639, 637, 636), (642, 643, 633, 632), (640, 638, 636, 642), (641, 635, 633, 643), (639, 641, 643, 637), (634, 640, 642, 632), (636, 637, 643, 642), (634, 635, 641, 640), (646, 647, 645, 644), (638, 640, 646, 644), (640, 641, 647, 646), (639, 638, 644, 645), (648, 649, 651, 650), (657, 655, 661, 663), (654, 655, 653, 652), (658, 659, 649, 648), (656, 654, 652, 658), (657, 651, 649, 659), (655, 657, 659, 653), (650, 656, 658, 648), (652, 653, 659, 658), (650, 651, 657, 656), (662, 663, 661, 660), (654, 656, 662, 660), (656, 657, 663, 662), (655, 654, 660, 661), (664, 665, 667, 666), (673, 671, 677, 679), (670, 671, 669, 668), (674, 675, 665, 664), (672, 670, 668, 674), (673, 667, 665, 675), (671, 673, 675, 669), (666, 672, 674, 664), (668, 669, 675, 674), (666, 667, 673, 672), (678, 679, 677, 676), (670, 672, 678, 676), (672, 673, 679, 678), (671, 670, 676, 677), (680, 681, 683, 682), (689, 687, 693, 695), (686, 687, 685, 684), (690, 691, 681, 680), (688, 686, 684, 690), (689, 683, 681, 691), (687, 689, 691, 685), (682, 688, 690, 680), (684, 685, 691, 690), (682, 683, 689, 688), (694, 695, 693, 692), (686, 688, 694, 692), (688, 689, 695, 694), (687, 686, 692, 693), (696, 697, 699, 698), (705, 703, 709, 711), (702, 703, 701, 700), (706, 707, 697, 696), (704, 702, 700, 706), (705, 699, 697, 707), (703, 705, 707, 701), (698, 704, 706, 696), (700, 701, 707, 706), (698, 699, 705, 704), (710, 711, 709, 708), (702, 704, 710, 708), (704, 705, 711, 710), (703, 702, 708, 709), (712, 713, 715, 714), (721, 719, 725, 727), (718, 719, 717, 716), (722, 723, 713, 712), (720, 718, 716, 722), (721, 715, 713, 723), (719, 721, 723, 717), (714, 720, 722, 712), (716, 717, 723, 722), (714, 715, 721, 720), (726, 727, 725, 724), (718, 720, 726, 724), (720, 721, 727, 726), (719, 718, 724, 725), (728, 729, 731, 730), (737, 735, 741, 743), (734, 735, 733, 732), (738, 739, 729, 728), (736, 734, 732, 738), (737, 731, 729, 739), (735, 737, 739, 733), (730, 736, 738, 728), (732, 733, 739, 738), (730, 731, 737, 736), (742, 743, 741, 740), (734, 736, 742, 740), (736, 737, 743, 742), (735, 734, 740, 741), (744, 745, 747, 746), (753, 751, 757, 759), (751, 749, 767, 764), (754, 755, 745, 744), (752, 750, 748, 754), (753, 747, 745, 755), (751, 753, 755, 749), (746, 752, 754, 744), (754, 748, 761, 762), (746, 747, 753, 752), (758, 759, 757, 756), (750, 752, 758, 756), (752, 753, 759, 758), (751, 750, 756, 757), (761, 760, 763, 762), (749, 755, 763, 760), (748, 749, 760, 761), (755, 754, 762, 763), (765, 764, 767, 766), (750, 751, 764, 765), (749, 748, 766, 767), (748, 750, 765, 766), (768, 769, 771, 770), (774, 775, 769, 768), (773, 771, 769, 775), (770, 772, 774, 768), (770, 771, 773, 772), (775, 774, 772, 773), (776, 777, 779, 778), (782, 783, 777, 776), (781, 779, 777, 783), (778, 780, 782, 776), (778, 779, 781, 780), (783, 782, 780, 781)])
me_cube_007.polygons.foreach_set('material_index', [0, 0, 0, 0, 0, 0, 0, 0, 0, 0, 0, 0, 0, 0, 1, 1, 1, 1, 1, 1, 1, 1, 1, 1, 1, 1, 1, 1, 1, 1, 1, 1, 1, 1, 1, 1, 1, 1, 1, 1, 1, 1, 1, 1, 1, 1, 1, 1, 1, 1, 1, 1, 1, 1, 1, 1, 1, 1, 1, 1, 1, 1, 1, 1, 1, 1, 1, 1, 1, 1, 1, 1, 1, 1, 1, 1, 1, 1, 1, 1, 1, 1, 1, 1, 1, 1, 1, 1, 1, 1, 1, 1, 1, 1, 1, 1, 1, 1, 1, 1, 1, 1, 1, 1, 1, 1, 1, 1, 1, 1, 1, 1, 1, 1, 1, 1, 1, 1, 1, 1, 1, 1, 1, 1, 1, 1, 1, 1, 1, 1, 1, 1, 1, 1, 1, 1, 1, 1, 1, 1, 1, 1, 1, 1, 1, 1, 1, 1, 1, 1, 1, 1, 1, 1, 1, 1, 1, 1, 1, 1, 1, 1, 1, 1, 1, 1, 1, 1, 1, 1, 1, 1, 1, 1, 1, 1, 1, 1, 1, 1, 1, 1, 1, 1, 1, 1, 1, 1, 1, 1, 1, 1, 1, 1, 1, 1, 1, 1, 1, 1, 1, 1, 1, 1, 1, 1, 1, 1, 1, 1, 1, 1, 1, 1, 1, 1, 1, 1, 1, 1, 1, 1, 1, 1, 1, 1, 1, 1, 1, 1, 1, 1, 1, 1, 1, 1, 1, 1, 1, 1, 1, 1, 1, 1, 1, 1, 1, 1, 1, 1, 1, 1, 1, 1, 1, 1, 1, 1, 1, 1, 1, 1, 1, 1, 1, 1, 1, 1, 1, 1, 1, 1, 1, 1, 1, 1, 1, 1, 1, 1, 1, 1, 1, 1, 1, 1, 1, 1, 1, 1, 1, 1, 1, 1, 1, 1, 1, 1, 1, 1, 1, 1, 1, 1, 1, 1, 1, 1, 1, 1, 1, 1, 1, 1, 1, 1, 1, 1, 1, 1, 1, 1, 1, 1, 1, 1, 1, 1, 1, 1, 1, 1, 1, 1, 1, 1, 1, 1, 1, 1, 1, 1, 1, 1, 1, 1, 1, 1, 1, 1, 1, 1, 1, 1, 1, 1, 1, 1, 1, 1, 1, 1, 1, 1, 1, 1, 1, 1, 1, 1, 1, 1, 1, 1, 1, 1, 1, 1, 1, 1, 1, 1, 1, 1, 1, 1, 1, 1, 1, 1, 1, 1, 1, 1, 1, 1, 1, 1, 1, 1, 1, 1, 1, 1, 1, 1, 1, 1, 1, 1, 1, 1, 1, 1, 1, 1, 1, 1, 1, 1, 1, 1, 1, 1, 1, 1, 1, 1, 1, 1, 1, 1, 1, 1, 1, 1, 1, 1, 1, 1, 1, 1, 1, 1, 1, 1, 2, 2, 2, 2, 2, 2, 2, 2, 2, 2, 2, 2, 2, 2, 2, 2, 2, 2, 2, 2, 2, 2, 2, 2, 2, 2, 2, 2, 2, 2, 2, 2, 2, 2, 2, 2, 2, 2, 2, 2, 2, 2, 2, 2, 2, 2, 2, 2, 2, 2, 2, 2, 2, 2, 2, 2, 2, 2, 2, 2, 2, 2, 2, 2, 2, 2, 2, 2, 2, 2, 2, 2, 2, 2, 2, 2, 2, 2, 2, 2, 2, 2, 2, 2, 2, 2, 2, 2, 2, 2, 2, 2, 2, 2, 2, 2, 2, 2, 2, 2, 2, 2, 2, 2, 2, 2, 2, 2, 2, 2, 2, 2, 2, 2, 2, 2, 2, 2, 2, 2, 2, 2, 2, 2, 2, 2, 2, 2, 2, 2, 2, 2, 2, 2, 2, 2, 2, 2, 2, 2, 2, 2, 2, 2, 2, 2, 2, 2, 2, 2, 2, 2, 2, 2, 2, 2, 2, 2, 2, 2, 2, 2, 2, 2, 2, 2, 2, 2, 2, 2, 2, 2, 2, 2, 2, 2, 2, 2, 2, 2, 2, 2, 2, 2, 2, 2, 2, 2, 2, 2, 2, 2, 2, 2, 2, 2, 2, 2, 2, 2, 2, 2, 2, 2, 2, 2, 2, 2, 2, 2, 2, 2, 2, 2, 2, 2, 2, 2, 2, 2, 2, 2, 2, 2, 2, 2, 2, 2, 2, 2, 2, 2, 2, 2, 2, 2, 2, 2, 2, 2, 0, 0, 0, 0, 0, 0, 0, 0, 0, 0, 0, 0])
_uv = me_cube_007.uv_layers.new(name='UVMap')
_uv.uv.foreach_set('vector', [0.375, 0.0, 0.625, 0.0, 0.625, 0.25, 0.375, 0.25, 0.75, 0.5, 0.625, 0.5, 0.625, 0.5, 0.75, 0.5, 0.375, 0.5, 0.625, 0.5, 0.625, 0.75, 0.375, 0.75, 0.375, 0.875, 0.625, 0.875, 0.625, 1.0, 0.375, 1.0, 0.25, 0.5, 0.375, 0.5, 0.375, 0.75, 0.25, 0.75, 0.75, 0.5, 0.875, 0.5, 0.875, 0.75, 0.75, 0.75, 0.625, 0.5, 0.75, 0.5, 0.75, 0.75, 0.625, 0.75, 0.125, 0.5, 0.25, 0.5, 0.25, 0.75, 0.125, 0.75, 0.375, 0.75, 0.625, 0.75, 0.625, 0.875, 0.375, 0.875, 0.375, 0.25, 0.625, 0.25, 0.625, 0.375, 0.375, 0.375, 0.375, 0.375, 0.625, 0.375, 0.625, 0.5, 0.375, 0.5, 0.375, 0.5, 0.25, 0.5, 0.25, 0.5, 0.375, 0.5, 0.375, 0.375, 0.625, 0.375, 0.625, 0.375, 0.375, 0.375, 0.625, 0.5, 0.375, 0.5, 0.375, 0.5, 0.625, 0.5, 0.375, 0.0, 0.625, 0.0, 0.625, 0.25, 0.375, 0.25, 0.75, 0.5, 0.625, 0.5, 0.625, 0.5, 0.75, 0.5, 0.375, 0.5, 0.625, 0.5, 0.625, 0.75, 0.375, 0.75, 0.375, 0.875, 0.625, 0.875, 0.625, 1.0, 0.375, 1.0, 0.25, 0.5, 0.375, 0.5, 0.375, 0.75, 0.25, 0.75, 0.625, 1.0, 0.625, 0.875, 0.625, 0.875, 0.625, 1.0, 0.625, 0.5, 0.75, 0.5, 0.75, 0.75, 0.625, 0.75, 0.125, 0.5, 0.25, 0.5, 0.25, 0.75, 0.125, 0.75, 0.375, 0.75, 0.625, 0.75, 0.625, 0.875, 0.375, 0.875, 0.375, 0.25, 0.625, 0.25, 0.625, 0.375, 0.375, 0.375, 0.375, 0.375, 0.625, 0.375, 0.625, 0.5, 0.375, 0.5, 0.375, 0.5, 0.25, 0.5, 0.25, 0.5, 0.375, 0.5, 0.375, 0.375, 0.625, 0.375, 0.625, 0.375, 0.375, 0.375, 0.625, 0.5, 0.375, 0.5, 0.375, 0.5, 0.625, 0.5, 0.375, 0.0, 0.625, 0.0, 0.625, 0.25, 0.375, 0.25, 0.625, 0.5, 0.625, 0.5, 0.625, 0.5, 0.625, 0.5, 0.375, 0.5, 0.625, 0.5, 0.625, 0.75, 0.375, 0.75, 0.375, 0.875, 0.625, 0.875, 0.625, 1.0, 0.375, 1.0, 0.25, 0.5, 0.375, 0.5, 0.375, 0.75, 0.25, 0.75, 0.75, 0.5, 0.875, 0.5, 0.875, 0.75, 0.75, 0.75, 0.625, 0.5, 0.75, 0.5, 0.75, 0.75, 0.625, 0.75, 0.125, 0.5, 0.25, 0.5, 0.25, 0.75, 0.125, 0.75, 0.375, 0.75, 0.625, 0.75, 0.625, 0.875, 0.375, 0.875, 0.375, 0.25, 0.625, 0.25, 0.625, 0.375, 0.375, 0.375, 0.375, 0.375, 0.625, 0.375, 0.625, 0.5, 0.375, 0.5, 0.375, 0.5, 0.25, 0.5, 0.25, 0.5, 0.375, 0.5, 0.375, 0.375, 0.625, 0.375, 0.625, 0.375, 0.375, 0.375, 0.625, 0.5, 0.375, 0.5, 0.375, 0.5, 0.625, 0.5, 0.375, 0.0, 0.625, 0.0, 0.625, 0.25, 0.375, 0.25, 0.75, 0.5, 0.625, 0.5, 0.625, 0.5, 0.75, 0.5, 0.375, 0.5, 0.625, 0.5, 0.625, 0.75, 0.375, 0.75, 0.375, 0.875, 0.625, 0.875, 0.625, 1.0, 0.375, 1.0, 0.25, 0.5, 0.375, 0.5, 0.375, 0.75, 0.25, 0.75, 0.625, 0.25, 0.625, 0.0, 0.625, 0.0, 0.625, 0.25, 0.625, 0.5, 0.75, 0.5, 0.75, 0.75, 0.625, 0.75, 0.125, 0.5, 0.25, 0.5, 0.25, 0.75, 0.125, 0.75, 0.375, 0.75, 0.625, 0.75, 0.625, 0.875, 0.375, 0.875, 0.375, 0.25, 0.625, 0.25, 0.625, 0.375, 0.375, 0.375, 0.375, 0.375, 0.625, 0.375, 0.625, 0.5, 0.375, 0.5, 0.375, 0.5, 0.25, 0.5, 0.25, 0.5, 0.375, 0.5, 0.375, 0.375, 0.625, 0.375, 0.625, 0.375, 0.375, 0.375, 0.625, 0.5, 0.375, 0.5, 0.375, 0.5, 0.625, 0.5, 0.375, 0.0, 0.625, 0.0, 0.625, 0.25, 0.375, 0.25, 0.625, 0.375, 0.625, 0.375, 0.625, 0.375, 0.625, 0.375, 0.375, 0.5, 0.625, 0.5, 0.625, 0.75, 0.375, 0.75, 0.375, 0.875, 0.625, 0.875, 0.625, 1.0, 0.375, 1.0, 0.25, 0.5, 0.375, 0.5, 0.375, 0.75, 0.25, 0.75, 0.75, 0.5, 0.875, 0.5, 0.875, 0.75, 0.75, 0.75, 0.625, 0.5, 0.75, 0.5, 0.75, 0.75, 0.625, 0.75, 0.125, 0.5, 0.25, 0.5, 0.25, 0.75, 0.125, 0.75, 0.375, 0.75, 0.625, 0.75, 0.625, 0.875, 0.375, 0.875, 0.375, 0.25, 0.625, 0.25, 0.625, 0.375, 0.375, 0.375, 0.375, 0.375, 0.625, 0.375, 0.625, 0.5, 0.375, 0.5, 0.375, 0.5, 0.25, 0.5, 0.25, 0.5, 0.375, 0.5, 0.375, 0.375, 0.625, 0.375, 0.625, 0.375, 0.375, 0.375, 0.625, 0.5, 0.375, 0.5, 0.375, 0.5, 0.625, 0.5, 0.375, 0.0, 0.625, 0.0, 0.625, 0.25, 0.375, 0.25, 0.75, 0.5, 0.625, 0.5, 0.625, 0.5, 0.75, 0.5, 0.375, 0.5, 0.625, 0.5, 0.625, 0.75, 0.375, 0.75, 0.375, 0.875, 0.625, 0.875, 0.625, 1.0, 0.375, 1.0, 0.25, 0.5, 0.375, 0.5, 0.375, 0.75, 0.25, 0.75, 0.625, 0.375, 0.625, 0.25, 0.625, 0.25, 0.625, 0.375, 0.625, 0.5, 0.75, 0.5, 0.75, 0.75, 0.625, 0.75, 0.125, 0.5, 0.25, 0.5, 0.25, 0.75, 0.125, 0.75, 0.375, 0.75, 0.625, 0.75, 0.625, 0.875, 0.375, 0.875, 0.375, 0.25, 0.625, 0.25, 0.625, 0.375, 0.375, 0.375, 0.375, 0.375, 0.625, 0.375, 0.625, 0.5, 0.375, 0.5, 0.375, 0.5, 0.25, 0.5, 0.25, 0.5, 0.375, 0.5, 0.375, 0.375, 0.625, 0.375, 0.625, 0.375, 0.375, 0.375, 0.625, 0.5, 0.375, 0.5, 0.375, 0.5, 0.625, 0.5, 0.375, 0.0, 0.625, 0.0, 0.625, 0.25, 0.375, 0.25, 0.625, 0.5, 0.625, 0.5, 0.625, 0.5, 0.625, 0.5, 0.375, 0.5, 0.625, 0.5, 0.625, 0.75, 0.375, 0.75, 0.375, 0.875, 0.625, 0.875, 0.625, 1.0, 0.375, 1.0, 0.25, 0.5, 0.375, 0.5, 0.375, 0.75, 0.25, 0.75, 0.75, 0.5, 0.875, 0.5, 0.875, 0.75, 0.75, 0.75, 0.625, 0.5, 0.75, 0.5, 0.75, 0.75, 0.625, 0.75, 0.125, 0.5, 0.25, 0.5, 0.25, 0.75, 0.125, 0.75, 0.375, 0.75, 0.625, 0.75, 0.625, 0.875, 0.375, 0.875, 0.375, 0.25, 0.625, 0.25, 0.625, 0.375, 0.375, 0.375, 0.375, 0.375, 0.625, 0.375, 0.625, 0.5, 0.375, 0.5, 0.375, 0.5, 0.25, 0.5, 0.25, 0.5, 0.375, 0.5, 0.375, 0.375, 0.625, 0.375, 0.625, 0.375, 0.375, 0.375, 0.625, 0.5, 0.375, 0.5, 0.375, 0.5, 0.625, 0.5, 0.375, 0.0, 0.625, 0.0, 0.625, 0.25, 0.375, 0.25, 0.75, 0.5, 0.625, 0.5, 0.625, 0.5, 0.75, 0.5, 0.375, 0.5, 0.625, 0.5, 0.625, 0.75, 0.375, 0.75, 0.375, 0.875, 0.625, 0.875, 0.625, 1.0, 0.375, 1.0, 0.25, 0.5, 0.375, 0.5, 0.375, 0.75, 0.25, 0.75, 0.625, 1.0, 0.625, 0.875, 0.625, 0.875, 0.625, 1.0, 0.625, 0.5, 0.75, 0.5, 0.75, 0.75, 0.625, 0.75, 0.125, 0.5, 0.25, 0.5, 0.25, 0.75, 0.125, 0.75, 0.375, 0.75, 0.625, 0.75, 0.625, 0.875, 0.375, 0.875, 0.375, 0.25, 0.625, 0.25, 0.625, 0.375, 0.375, 0.375, 0.375, 0.375, 0.625, 0.375, 0.625, 0.5, 0.375, 0.5, 0.375, 0.5, 0.25, 0.5, 0.25, 0.5, 0.375, 0.5, 0.375, 0.375, 0.625, 0.375, 0.625, 0.375, 0.375, 0.375, 0.625, 0.5, 0.375, 0.5, 0.375, 0.5, 0.625, 0.5, 0.375, 0.0, 0.625, 0.0, 0.625, 0.25, 0.375, 0.25, 0.625, 0.5, 0.625, 0.375, 0.625, 0.375, 0.625, 0.5, 0.375, 0.5, 0.625, 0.5, 0.625, 0.75, 0.375, 0.75, 0.375, 0.875, 0.625, 0.875, 0.625, 1.0, 0.375, 1.0, 0.25, 0.5, 0.375, 0.5, 0.375, 0.75, 0.25, 0.75, 0.75, 0.5, 0.875, 0.5, 0.875, 0.75, 0.75, 0.75, 0.625, 0.5, 0.75, 0.5, 0.75, 0.75, 0.625, 0.75, 0.125, 0.5, 0.25, 0.5, 0.25, 0.75, 0.125, 0.75, 0.375, 0.75, 0.625, 0.75, 0.625, 0.875, 0.375, 0.875, 0.375, 0.25, 0.625, 0.25, 0.625, 0.375, 0.375, 0.375, 0.375, 0.375, 0.625, 0.375, 0.625, 0.5, 0.375, 0.5, 0.375, 0.5, 0.25, 0.5, 0.25, 0.5, 0.375, 0.5, 0.375, 0.375, 0.625, 0.375, 0.625, 0.375, 0.375, 0.375, 0.625, 0.5, 0.375, 0.5, 0.375, 0.5, 0.625, 0.5, 0.375, 0.0, 0.625, 0.0, 0.625, 0.25, 0.375, 0.25, 0.75, 0.5, 0.625, 0.5, 0.625, 0.5, 0.75, 0.5, 0.375, 0.5, 0.625, 0.5, 0.625, 0.75, 0.375, 0.75, 0.375, 0.875, 0.625, 0.875, 0.625, 1.0, 0.375, 1.0, 0.25, 0.5, 0.375, 0.5, 0.375, 0.75, 0.25, 0.75, 0.75, 0.75, 0.75, 0.5, 0.75, 0.5, 0.75, 0.75, 0.625, 0.5, 0.75, 0.5, 0.75, 0.75, 0.625, 0.75, 0.125, 0.5, 0.25, 0.5, 0.25, 0.75, 0.125, 0.75, 0.375, 0.75, 0.625, 0.75, 0.625, 0.875, 0.375, 0.875, 0.375, 0.25, 0.625, 0.25, 0.625, 0.375, 0.375, 0.375, 0.375, 0.375, 0.625, 0.375, 0.625, 0.5, 0.375, 0.5, 0.375, 0.5, 0.25, 0.5, 0.25, 0.5, 0.375, 0.5, 0.375, 0.375, 0.625, 0.375, 0.625, 0.375, 0.375, 0.375, 0.625, 0.5, 0.375, 0.5, 0.375, 0.5, 0.625, 0.5, 0.375, 0.0, 0.625, 0.0, 0.625, 0.25, 0.375, 0.25, 0.75, 0.5, 0.625, 0.5, 0.625, 0.5, 0.75, 0.5, 0.375, 0.5, 0.625, 0.5, 0.625, 0.75, 0.375, 0.75, 0.375, 0.875, 0.625, 0.875, 0.625, 1.0, 0.375, 1.0, 0.25, 0.5, 0.375, 0.5, 0.375, 0.75, 0.25, 0.75, 0.75, 0.5, 0.875, 0.5, 0.875, 0.75, 0.75, 0.75, 0.625, 0.5, 0.75, 0.5, 0.75, 0.75, 0.625, 0.75, 0.125, 0.5, 0.25, 0.5, 0.25, 0.75, 0.125, 0.75, 0.375, 0.75, 0.625, 0.75, 0.625, 0.875, 0.375, 0.875, 0.375, 0.25, 0.625, 0.25, 0.625, 0.375, 0.375, 0.375, 0.375, 0.375, 0.625, 0.375, 0.625, 0.5, 0.375, 0.5, 0.375, 0.5, 0.25, 0.5, 0.25, 0.5, 0.375, 0.5, 0.375, 0.375, 0.625, 0.375, 0.625, 0.375, 0.375, 0.375, 0.625, 0.5, 0.375, 0.5, 0.375, 0.5, 0.625, 0.5, 0.375, 0.0, 0.625, 0.0, 0.625, 0.25, 0.375, 0.25, 0.75, 0.5, 0.625, 0.5, 0.625, 0.5, 0.75, 0.5, 0.375, 0.5, 0.625, 0.5, 0.625, 0.75, 0.375, 0.75, 0.375, 0.875, 0.625, 0.875, 0.625, 1.0, 0.375, 1.0, 0.25, 0.5, 0.375, 0.5, 0.375, 0.75, 0.25, 0.75, 0.625, 1.0, 0.625, 0.875, 0.625, 0.875, 0.625, 1.0, 0.625, 0.5, 0.75, 0.5, 0.75, 0.75, 0.625, 0.75, 0.125, 0.5, 0.25, 0.5, 0.25, 0.75, 0.125, 0.75, 0.375, 0.75, 0.625, 0.75, 0.625, 0.875, 0.375, 0.875, 0.375, 0.25, 0.625, 0.25, 0.625, 0.375, 0.375, 0.375, 0.375, 0.375, 0.625, 0.375, 0.625, 0.5, 0.375, 0.5, 0.375, 0.5, 0.25, 0.5, 0.25, 0.5, 0.375, 0.5, 0.375, 0.375, 0.625, 0.375, 0.625, 0.375, 0.375, 0.375, 0.625, 0.5, 0.375, 0.5, 0.375, 0.5, 0.625, 0.5, 0.375, 0.0, 0.625, 0.0, 0.625, 0.25, 0.375, 0.25, 0.625, 0.5, 0.625, 0.5, 0.625, 0.5, 0.625, 0.5, 0.375, 0.5, 0.625, 0.5, 0.625, 0.75, 0.375, 0.75, 0.375, 0.875, 0.625, 0.875, 0.625, 1.0, 0.375, 1.0, 0.25, 0.5, 0.375, 0.5, 0.375, 0.75, 0.25, 0.75, 0.75, 0.5, 0.875, 0.5, 0.875, 0.75, 0.75, 0.75, 0.625, 0.5, 0.75, 0.5, 0.75, 0.75, 0.625, 0.75, 0.125, 0.5, 0.25, 0.5, 0.25, 0.75, 0.125, 0.75, 0.375, 0.75, 0.625, 0.75, 0.625, 0.875, 0.375, 0.875, 0.375, 0.25, 0.625, 0.25, 0.625, 0.375, 0.375, 0.375, 0.375, 0.375, 0.625, 0.375, 0.625, 0.5, 0.375, 0.5, 0.375, 0.5, 0.25, 0.5, 0.25, 0.5, 0.375, 0.5, 0.375, 0.375, 0.625, 0.375, 0.625, 0.375, 0.375, 0.375, 0.625, 0.5, 0.375, 0.5, 0.375, 0.5, 0.625, 0.5, 0.375, 0.0, 0.625, 0.0, 0.625, 0.25, 0.375, 0.25, 0.75, 0.5, 0.625, 0.5, 0.625, 0.5, 0.75, 0.5, 0.375, 0.5, 0.625, 0.5, 0.625, 0.75, 0.375, 0.75, 0.375, 0.875, 0.625, 0.875, 0.625, 1.0, 0.375, 1.0, 0.25, 0.5, 0.375, 0.5, 0.375, 0.75, 0.25, 0.75, 0.625, 0.25, 0.625, 0.0, 0.625, 0.0, 0.625, 0.25, 0.625, 0.5, 0.75, 0.5, 0.75, 0.75, 0.625, 0.75, 0.125, 0.5, 0.25, 0.5, 0.25, 0.75, 0.125, 0.75, 0.375, 0.75, 0.625, 0.75, 0.625, 0.875, 0.375, 0.875, 0.375, 0.25, 0.625, 0.25, 0.625, 0.375, 0.375, 0.375, 0.375, 0.375, 0.625, 0.375, 0.625, 0.5, 0.375, 0.5, 0.375, 0.5, 0.25, 0.5, 0.25, 0.5, 0.375, 0.5, 0.375, 0.375, 0.625, 0.375, 0.625, 0.375, 0.375, 0.375, 0.625, 0.5, 0.375, 0.5, 0.375, 0.5, 0.625, 0.5, 0.375, 0.0, 0.625, 0.0, 0.625, 0.25, 0.375, 0.25, 0.625, 0.5, 0.625, 0.375, 0.625, 0.375, 0.625, 0.5, 0.375, 0.5, 0.625, 0.5, 0.625, 0.75, 0.375, 0.75, 0.375, 0.875, 0.625, 0.875, 0.625, 1.0, 0.375, 1.0, 0.25, 0.5, 0.375, 0.5, 0.375, 0.75, 0.25, 0.75, 0.75, 0.5, 0.875, 0.5, 0.875, 0.75, 0.75, 0.75, 0.625, 0.5, 0.75, 0.5, 0.75, 0.75, 0.625, 0.75, 0.125, 0.5, 0.25, 0.5, 0.25, 0.75, 0.125, 0.75, 0.375, 0.75, 0.625, 0.75, 0.625, 0.875, 0.375, 0.875, 0.375, 0.25, 0.625, 0.25, 0.625, 0.375, 0.375, 0.375, 0.375, 0.375, 0.625, 0.375, 0.625, 0.5, 0.375, 0.5, 0.375, 0.5, 0.25, 0.5, 0.25, 0.5, 0.375, 0.5, 0.375, 0.375, 0.625, 0.375, 0.625, 0.375, 0.375, 0.375, 0.625, 0.5, 0.375, 0.5, 0.375, 0.5, 0.625, 0.5, 0.375, 0.0, 0.625, 0.0, 0.625, 0.25, 0.375, 0.25, 0.75, 0.5, 0.625, 0.5, 0.625, 0.5, 0.75, 0.5, 0.375, 0.5, 0.625, 0.5, 0.625, 0.75, 0.375, 0.75, 0.375, 0.875, 0.625, 0.875, 0.625, 1.0, 0.375, 1.0, 0.25, 0.5, 0.375, 0.5, 0.375, 0.75, 0.25, 0.75, 0.625, 0.375, 0.625, 0.25, 0.625, 0.25, 0.625, 0.375, 0.625, 0.5, 0.75, 0.5, 0.75, 0.75, 0.625, 0.75, 0.125, 0.5, 0.25, 0.5, 0.25, 0.75, 0.125, 0.75, 0.375, 0.75, 0.625, 0.75, 0.625, 0.875, 0.375, 0.875, 0.375, 0.25, 0.625, 0.25, 0.625, 0.375, 0.375, 0.375, 0.375, 0.375, 0.625, 0.375, 0.625, 0.5, 0.375, 0.5, 0.375, 0.5, 0.25, 0.5, 0.25, 0.5, 0.375, 0.5, 0.375, 0.375, 0.625, 0.375, 0.625, 0.375, 0.375, 0.375, 0.625, 0.5, 0.375, 0.5, 0.375, 0.5, 0.625, 0.5, 0.375, 0.0, 0.625, 0.0, 0.625, 0.25, 0.375, 0.25, 0.625, 0.375, 0.625, 0.375, 0.625, 0.375, 0.625, 0.375, 0.375, 0.5, 0.625, 0.5, 0.625, 0.75, 0.375, 0.75, 0.375, 0.875, 0.625, 0.875, 0.625, 1.0, 0.375, 1.0, 0.25, 0.5, 0.375, 0.5, 0.375, 0.75, 0.25, 0.75, 0.75, 0.5, 0.875, 0.5, 0.875, 0.75, 0.75, 0.75, 0.625, 0.5, 0.75, 0.5, 0.75, 0.75, 0.625, 0.75, 0.125, 0.5, 0.25, 0.5, 0.25, 0.75, 0.125, 0.75, 0.375, 0.75, 0.625, 0.75, 0.625, 0.875, 0.375, 0.875, 0.375, 0.25, 0.625, 0.25, 0.625, 0.375, 0.375, 0.375, 0.375, 0.375, 0.625, 0.375, 0.625, 0.5, 0.375, 0.5, 0.375, 0.5, 0.25, 0.5, 0.25, 0.5, 0.375, 0.5, 0.375, 0.375, 0.625, 0.375, 0.625, 0.375, 0.375, 0.375, 0.625, 0.5, 0.375, 0.5, 0.375, 0.5, 0.625, 0.5, 0.375, 0.0, 0.625, 0.0, 0.625, 0.25, 0.375, 0.25, 0.75, 0.5, 0.625, 0.5, 0.625, 0.5, 0.75, 0.5, 0.375, 0.5, 0.625, 0.5, 0.625, 0.75, 0.375, 0.75, 0.375, 0.875, 0.625, 0.875, 0.625, 1.0, 0.375, 1.0, 0.25, 0.5, 0.375, 0.5, 0.375, 0.75, 0.25, 0.75, 0.75, 0.75, 0.75, 0.5, 0.75, 0.5, 0.75, 0.75, 0.625, 0.5, 0.75, 0.5, 0.75, 0.75, 0.625, 0.75, 0.125, 0.5, 0.25, 0.5, 0.25, 0.75, 0.125, 0.75, 0.375, 0.75, 0.625, 0.75, 0.625, 0.875, 0.375, 0.875, 0.375, 0.25, 0.625, 0.25, 0.625, 0.375, 0.375, 0.375, 0.375, 0.375, 0.625, 0.375, 0.625, 0.5, 0.375, 0.5, 0.375, 0.5, 0.25, 0.5, 0.25, 0.5, 0.375, 0.5, 0.375, 0.375, 0.625, 0.375, 0.625, 0.375, 0.375, 0.375, 0.625, 0.5, 0.375, 0.5, 0.375, 0.5, 0.625, 0.5, 0.375, 0.0, 0.625, 0.0, 0.625, 0.25, 0.375, 0.25, 0.75, 0.5, 0.625, 0.5, 0.625, 0.5, 0.75, 0.5, 0.375, 0.5, 0.625, 0.5, 0.625, 0.75, 0.375, 0.75, 0.375, 0.875, 0.625, 0.875, 0.625, 1.0, 0.375, 1.0, 0.25, 0.5, 0.375, 0.5, 0.375, 0.75, 0.25, 0.75, 0.75, 0.5, 0.875, 0.5, 0.875, 0.75, 0.75, 0.75, 0.625, 0.5, 0.75, 0.5, 0.75, 0.75, 0.625, 0.75, 0.125, 0.5, 0.25, 0.5, 0.25, 0.75, 0.125, 0.75, 0.375, 0.75, 0.625, 0.75, 0.625, 0.875, 0.375, 0.875, 0.375, 0.25, 0.625, 0.25, 0.625, 0.375, 0.375, 0.375, 0.375, 0.375, 0.625, 0.375, 0.625, 0.5, 0.375, 0.5, 0.375, 0.5, 0.25, 0.5, 0.25, 0.5, 0.375, 0.5, 0.375, 0.375, 0.625, 0.375, 0.625, 0.375, 0.375, 0.375, 0.625, 0.5, 0.375, 0.5, 0.375, 0.5, 0.625, 0.5, 0.375, 0.0, 0.625, 0.0, 0.625, 0.25, 0.375, 0.25, 0.75, 0.5, 0.625, 0.5, 0.625, 0.5, 0.75, 0.5, 0.375, 0.5, 0.625, 0.5, 0.625, 0.75, 0.375, 0.75, 0.375, 0.875, 0.625, 0.875, 0.625, 1.0, 0.375, 1.0, 0.25, 0.5, 0.375, 0.5, 0.375, 0.75, 0.25, 0.75, 0.625, 1.0, 0.625, 0.875, 0.625, 0.875, 0.625, 1.0, 0.625, 0.5, 0.75, 0.5, 0.75, 0.75, 0.625, 0.75, 0.125, 0.5, 0.25, 0.5, 0.25, 0.75, 0.125, 0.75, 0.375, 0.75, 0.625, 0.75, 0.625, 0.875, 0.375, 0.875, 0.375, 0.25, 0.625, 0.25, 0.625, 0.375, 0.375, 0.375, 0.375, 0.375, 0.625, 0.375, 0.625, 0.5, 0.375, 0.5, 0.375, 0.5, 0.25, 0.5, 0.25, 0.5, 0.375, 0.5, 0.375, 0.375, 0.625, 0.375, 0.625, 0.375, 0.375, 0.375, 0.625, 0.5, 0.375, 0.5, 0.375, 0.5, 0.625, 0.5, 0.375, 0.0, 0.625, 0.0, 0.625, 0.25, 0.375, 0.25, 0.625, 0.375, 0.625, 0.375, 0.625, 0.375, 0.625, 0.375, 0.375, 0.5, 0.625, 0.5, 0.625, 0.75, 0.375, 0.75, 0.375, 0.875, 0.625, 0.875, 0.625, 1.0, 0.375, 1.0, 0.25, 0.5, 0.375, 0.5, 0.375, 0.75, 0.25, 0.75, 0.75, 0.5, 0.875, 0.5, 0.875, 0.75, 0.75, 0.75, 0.625, 0.5, 0.75, 0.5, 0.75, 0.75, 0.625, 0.75, 0.125, 0.5, 0.25, 0.5, 0.25, 0.75, 0.125, 0.75, 0.375, 0.75, 0.625, 0.75, 0.625, 0.875, 0.375, 0.875, 0.375, 0.25, 0.625, 0.25, 0.625, 0.375, 0.375, 0.375, 0.375, 0.375, 0.625, 0.375, 0.625, 0.5, 0.375, 0.5, 0.375, 0.5, 0.25, 0.5, 0.25, 0.5, 0.375, 0.5, 0.375, 0.375, 0.625, 0.375, 0.625, 0.375, 0.375, 0.375, 0.625, 0.5, 0.375, 0.5, 0.375, 0.5, 0.625, 0.5, 0.375, 0.0, 0.625, 0.0, 0.625, 0.25, 0.375, 0.25, 0.75, 0.5, 0.625, 0.5, 0.625, 0.5, 0.75, 0.5, 0.375, 0.5, 0.625, 0.5, 0.625, 0.75, 0.375, 0.75, 0.375, 0.875, 0.625, 0.875, 0.625, 1.0, 0.375, 1.0, 0.25, 0.5, 0.375, 0.5, 0.375, 0.75, 0.25, 0.75, 0.625, 0.25, 0.625, 0.0, 0.625, 0.0, 0.625, 0.25, 0.625, 0.5, 0.75, 0.5, 0.75, 0.75, 0.625, 0.75, 0.125, 0.5, 0.25, 0.5, 0.25, 0.75, 0.125, 0.75, 0.375, 0.75, 0.625, 0.75, 0.625, 0.875, 0.375, 0.875, 0.375, 0.25, 0.625, 0.25, 0.625, 0.375, 0.375, 0.375, 0.375, 0.375, 0.625, 0.375, 0.625, 0.5, 0.375, 0.5, 0.375, 0.5, 0.25, 0.5, 0.25, 0.5, 0.375, 0.5, 0.375, 0.375, 0.625, 0.375, 0.625, 0.375, 0.375, 0.375, 0.625, 0.5, 0.375, 0.5, 0.375, 0.5, 0.625, 0.5, 0.375, 0.0, 0.625, 0.0, 0.625, 0.25, 0.375, 0.25, 0.625, 0.5, 0.625, 0.5, 0.625, 0.5, 0.625, 0.5, 0.375, 0.5, 0.625, 0.5, 0.625, 0.75, 0.375, 0.75, 0.375, 0.875, 0.625, 0.875, 0.625, 1.0, 0.375, 1.0, 0.25, 0.5, 0.375, 0.5, 0.375, 0.75, 0.25, 0.75, 0.75, 0.5, 0.875, 0.5, 0.875, 0.75, 0.75, 0.75, 0.625, 0.5, 0.75, 0.5, 0.75, 0.75, 0.625, 0.75, 0.125, 0.5, 0.25, 0.5, 0.25, 0.75, 0.125, 0.75, 0.375, 0.75, 0.625, 0.75, 0.625, 0.875, 0.375, 0.875, 0.375, 0.25, 0.625, 0.25, 0.625, 0.375, 0.375, 0.375, 0.375, 0.375, 0.625, 0.375, 0.625, 0.5, 0.375, 0.5, 0.375, 0.5, 0.25, 0.5, 0.25, 0.5, 0.375, 0.5, 0.375, 0.375, 0.625, 0.375, 0.625, 0.375, 0.375, 0.375, 0.625, 0.5, 0.375, 0.5, 0.375, 0.5, 0.625, 0.5, 0.375, 0.0, 0.625, 0.0, 0.625, 0.25, 0.375, 0.25, 0.75, 0.5, 0.625, 0.5, 0.625, 0.5, 0.75, 0.5, 0.375, 0.5, 0.625, 0.5, 0.625, 0.75, 0.375, 0.75, 0.375, 0.875, 0.625, 0.875, 0.625, 1.0, 0.375, 1.0, 0.25, 0.5, 0.375, 0.5, 0.375, 0.75, 0.25, 0.75, 0.625, 0.375, 0.625, 0.25, 0.625, 0.25, 0.625, 0.375, 0.625, 0.5, 0.75, 0.5, 0.75, 0.75, 0.625, 0.75, 0.125, 0.5, 0.25, 0.5, 0.25, 0.75, 0.125, 0.75, 0.375, 0.75, 0.625, 0.75, 0.625, 0.875, 0.375, 0.875, 0.375, 0.25, 0.625, 0.25, 0.625, 0.375, 0.375, 0.375, 0.375, 0.375, 0.625, 0.375, 0.625, 0.5, 0.375, 0.5, 0.375, 0.5, 0.25, 0.5, 0.25, 0.5, 0.375, 0.5, 0.375, 0.375, 0.625, 0.375, 0.625, 0.375, 0.375, 0.375, 0.625, 0.5, 0.375, 0.5, 0.375, 0.5, 0.625, 0.5, 0.375, 0.0, 0.625, 0.0, 0.625, 0.25, 0.375, 0.25, 0.625, 0.5, 0.625, 0.375, 0.625, 0.375, 0.625, 0.5, 0.375, 0.5, 0.625, 0.5, 0.625, 0.75, 0.375, 0.75, 0.375, 0.875, 0.625, 0.875, 0.625, 1.0, 0.375, 1.0, 0.25, 0.5, 0.375, 0.5, 0.375, 0.75, 0.25, 0.75, 0.75, 0.5, 0.875, 0.5, 0.875, 0.75, 0.75, 0.75, 0.625, 0.5, 0.75, 0.5, 0.75, 0.75, 0.625, 0.75, 0.125, 0.5, 0.25, 0.5, 0.25, 0.75, 0.125, 0.75, 0.375, 0.75, 0.625, 0.75, 0.625, 0.875, 0.375, 0.875, 0.375, 0.25, 0.625, 0.25, 0.625, 0.375, 0.375, 0.375, 0.375, 0.375, 0.625, 0.375, 0.625, 0.5, 0.375, 0.5, 0.375, 0.5, 0.25, 0.5, 0.25, 0.5, 0.375, 0.5, 0.375, 0.375, 0.625, 0.375, 0.625, 0.375, 0.375, 0.375, 0.625, 0.5, 0.375, 0.5, 0.375, 0.5, 0.625, 0.5, 0.75, 0.5, 0.625, 0.5, 0.625, 0.5, 0.75, 0.5, 0.75, 0.5, 0.625, 0.5, 0.625, 0.5, 0.75, 0.5, 0.75, 0.5, 0.625, 0.5, 0.625, 0.5, 0.75, 0.5, 0.75, 0.5, 0.625, 0.5, 0.625, 0.5, 0.75, 0.5, 0.75, 0.5, 0.625, 0.5, 0.625, 0.5, 0.75, 0.5, 0.75, 0.5, 0.625, 0.5, 0.625, 0.5, 0.75, 0.5, 0.75, 0.5, 0.625, 0.5, 0.625, 0.5, 0.75, 0.5, 0.75, 0.5, 0.625, 0.5, 0.625, 0.5, 0.75, 0.5, 0.75, 0.5, 0.625, 0.5, 0.625, 0.5, 0.75, 0.5, 0.75, 0.5, 0.625, 0.5, 0.625, 0.5, 0.75, 0.5, 0.75, 0.5, 0.625, 0.5, 0.625, 0.5, 0.75, 0.5, 0.75, 0.5, 0.625, 0.5, 0.625, 0.5, 0.75, 0.5, 0.75, 0.5, 0.625, 0.5, 0.625, 0.5, 0.75, 0.5, 0.625, 0.375, 0.625, 0.375, 0.625, 0.375, 0.625, 0.375, 0.625, 0.5, 0.625, 0.375, 0.625, 0.375, 0.625, 0.5, 0.625, 0.5, 0.625, 0.5, 0.625, 0.5, 0.625, 0.5, 0.625, 0.375, 0.625, 0.375, 0.625, 0.375, 0.625, 0.375, 0.75, 0.5, 0.625, 0.5, 0.625, 0.5, 0.75, 0.5, 0.625, 0.5, 0.625, 0.375, 0.625, 0.375, 0.625, 0.5, 0.625, 0.375, 0.625, 0.375, 0.625, 0.375, 0.625, 0.375, 0.625, 0.5, 0.625, 0.5, 0.625, 0.5, 0.625, 0.5, 0.75, 0.5, 0.625, 0.5, 0.625, 0.5, 0.75, 0.5, 0.625, 0.5, 0.625, 0.375, 0.625, 0.375, 0.625, 0.5, 0.625, 0.5, 0.625, 0.5, 0.625, 0.5, 0.625, 0.5, 0.625, 0.375, 0.625, 0.375, 0.625, 0.375, 0.625, 0.375, 0.75, 0.5, 0.625, 0.5, 0.625, 0.5, 0.75, 0.5, 0.625, 0.5, 0.625, 0.375, 0.625, 0.375, 0.625, 0.5, 0.625, 0.375, 0.625, 0.375, 0.625, 0.375, 0.625, 0.375, 0.625, 0.5, 0.625, 0.5, 0.625, 0.5, 0.625, 0.5, 0.75, 0.5, 0.625, 0.5, 0.625, 0.5, 0.75, 0.5, 0.625, 0.5, 0.625, 0.375, 0.625, 0.375, 0.625, 0.5, 0.625, 0.5, 0.625, 0.5, 0.625, 0.5, 0.625, 0.5, 0.625, 0.375, 0.625, 0.375, 0.625, 0.375, 0.625, 0.375, 0.75, 0.5, 0.625, 0.5, 0.625, 0.5, 0.75, 0.5, 0.625, 0.5, 0.625, 0.375, 0.625, 0.375, 0.625, 0.5, 0.625, 0.375, 0.625, 0.375, 0.625, 0.375, 0.625, 0.375, 0.625, 0.5, 0.625, 0.5, 0.625, 0.5, 0.625, 0.5, 0.75, 0.5, 0.625, 0.5, 0.625, 0.5, 0.75, 0.5, 0.75, 0.5, 0.625, 0.5, 0.625, 0.5, 0.75, 0.5, 0.625, 0.5, 0.625, 0.375, 0.625, 0.375, 0.625, 0.5, 0.625, 0.5, 0.625, 0.5, 0.625, 0.5, 0.625, 0.5, 0.625, 0.375, 0.625, 0.375, 0.625, 0.375, 0.625, 0.375, 0.75, 0.5, 0.625, 0.5, 0.625, 0.5, 0.75, 0.5, 0.625, 0.5, 0.625, 0.375, 0.625, 0.375, 0.625, 0.5, 0.625, 0.375, 0.625, 0.375, 0.625, 0.375, 0.625, 0.375, 0.625, 0.5, 0.625, 0.375, 0.625, 0.375, 0.625, 0.5, 0.625, 0.5, 0.625, 0.5, 0.625, 0.5, 0.625, 0.5, 0.75, 0.5, 0.625, 0.5, 0.625, 0.5, 0.75, 0.5, 0.75, 0.5, 0.875, 0.5, 0.875, 0.75, 0.75, 0.75, 0.75, 0.5, 0.875, 0.5, 0.875, 0.75, 0.75, 0.75, 0.75, 0.5, 0.875, 0.5, 0.875, 0.75, 0.75, 0.75, 0.75, 0.5, 0.875, 0.5, 0.875, 0.75, 0.75, 0.75, 0.75, 0.5, 0.875, 0.5, 0.875, 0.75, 0.75, 0.75, 0.75, 0.5, 0.875, 0.5, 0.875, 0.75, 0.75, 0.75, 0.75, 0.5, 0.875, 0.5, 0.875, 0.75, 0.75, 0.75, 0.75, 0.5, 0.875, 0.5, 0.875, 0.75, 0.75, 0.75, 0.75, 0.5, 0.875, 0.5, 0.875, 0.75, 0.75, 0.75, 0.75, 0.5, 0.875, 0.5, 0.875, 0.75, 0.75, 0.75, 0.75, 0.5, 0.875, 0.5, 0.875, 0.75, 0.75, 0.75, 0.75, 0.5, 0.875, 0.5, 0.875, 0.75, 0.75, 0.75, 0.75, 0.75, 0.75, 0.5, 0.75, 0.5, 0.75, 0.75, 0.625, 0.375, 0.625, 0.25, 0.625, 0.25, 0.625, 0.375, 0.625, 0.25, 0.625, 0.0, 0.625, 0.0, 0.625, 0.25, 0.625, 0.375, 0.625, 0.25, 0.625, 0.25, 0.625, 0.375, 0.75, 0.75, 0.75, 0.5, 0.75, 0.5, 0.75, 0.75, 0.625, 1.0, 0.625, 0.875, 0.625, 0.875, 0.625, 1.0, 0.625, 0.375, 0.625, 0.25, 0.625, 0.25, 0.625, 0.375, 0.625, 0.25, 0.625, 0.0, 0.625, 0.0, 0.625, 0.25, 0.625, 1.0, 0.625, 0.875, 0.625, 0.875, 0.625, 1.0, 0.75, 0.75, 0.75, 0.5, 0.75, 0.5, 0.75, 0.75, 0.625, 0.25, 0.625, 0.0, 0.625, 0.0, 0.625, 0.25, 0.625, 0.375, 0.625, 0.25, 0.625, 0.25, 0.625, 0.375, 0.625, 0.25, 0.625, 0.0, 0.625, 0.0, 0.625, 0.25, 0.75, 0.75, 0.75, 0.5, 0.75, 0.5, 0.75, 0.75, 0.625, 1.0, 0.625, 0.875, 0.625, 0.875, 0.625, 1.0, 0.75, 0.75, 0.75, 0.5, 0.75, 0.5, 0.75, 0.75, 0.625, 0.375, 0.625, 0.25, 0.625, 0.25, 0.625, 0.375, 0.625, 0.25, 0.625, 0.0, 0.625, 0.0, 0.625, 0.25, 0.625, 1.0, 0.625, 0.875, 0.625, 0.875, 0.625, 1.0, 0.75, 0.75, 0.75, 0.5, 0.75, 0.5, 0.75, 0.75, 0.625, 0.375, 0.625, 0.25, 0.625, 0.25, 0.625, 0.375, 0.625, 0.25, 0.625, 0.0, 0.625, 0.0, 0.625, 0.25, 0.625, 1.0, 0.625, 0.875, 0.625, 0.875, 0.625, 1.0, 0.75, 0.75, 0.75, 0.5, 0.75, 0.5, 0.75, 0.75, 0.625, 0.375, 0.625, 0.25, 0.625, 0.25, 0.625, 0.375, 0.625, 0.25, 0.625, 0.0, 0.625, 0.0, 0.625, 0.25, 0.625, 1.0, 0.625, 0.875, 0.625, 0.875, 0.625, 1.0, 0.75, 0.75, 0.75, 0.5, 0.75, 0.5, 0.75, 0.75, 0.625, 0.375, 0.625, 0.25, 0.625, 0.25, 0.625, 0.375, 0.625, 0.25, 0.625, 0.0, 0.625, 0.0, 0.625, 0.25, 0.625, 1.0, 0.625, 0.875, 0.625, 0.875, 0.625, 1.0, 0.75, 0.75, 0.75, 0.5, 0.75, 0.5, 0.75, 0.75, 0.625, 0.375, 0.625, 0.25, 0.625, 0.25, 0.625, 0.375, 0.625, 0.25, 0.625, 0.0, 0.625, 0.0, 0.625, 0.25, 0.625, 1.0, 0.625, 0.875, 0.625, 0.875, 0.625, 1.0, 0.75, 0.75, 0.75, 0.5, 0.75, 0.5, 0.75, 0.75, 0.375, 0.0, 0.625, 0.0, 0.625, 0.25, 0.375, 0.25, 0.75, 0.5, 0.625, 0.5, 0.625, 0.5, 0.75, 0.5, 0.375, 0.5, 0.625, 0.5, 0.625, 0.75, 0.375, 0.75, 0.375, 0.875, 0.625, 0.875, 0.625, 1.0, 0.375, 1.0, 0.25, 0.5, 0.375, 0.5, 0.375, 0.75, 0.25, 0.75, 0.75, 0.5, 0.875, 0.5, 0.875, 0.75, 0.75, 0.75, 0.625, 0.5, 0.75, 0.5, 0.75, 0.75, 0.625, 0.75, 0.125, 0.5, 0.25, 0.5, 0.25, 0.75, 0.125, 0.75, 0.375, 0.75, 0.625, 0.75, 0.625, 0.875, 0.375, 0.875, 0.375, 0.25, 0.625, 0.25, 0.625, 0.375, 0.375, 0.375, 0.375, 0.375, 0.625, 0.375, 0.625, 0.5, 0.375, 0.5, 0.375, 0.5, 0.25, 0.5, 0.25, 0.5, 0.375, 0.5, 0.375, 0.375, 0.625, 0.375, 0.625, 0.375, 0.375, 0.375, 0.625, 0.5, 0.375, 0.5, 0.375, 0.5, 0.625, 0.5, 0.375, 0.0, 0.625, 0.0, 0.625, 0.25, 0.375, 0.25, 0.75, 0.5, 0.625, 0.5, 0.625, 0.5, 0.75, 0.5, 0.375, 0.5, 0.625, 0.5, 0.625, 0.75, 0.375, 0.75, 0.375, 0.875, 0.625, 0.875, 0.625, 1.0, 0.375, 1.0, 0.25, 0.5, 0.375, 0.5, 0.375, 0.75, 0.25, 0.75, 0.75, 0.5, 0.875, 0.5, 0.875, 0.75, 0.75, 0.75, 0.625, 0.5, 0.75, 0.5, 0.75, 0.75, 0.625, 0.75, 0.125, 0.5, 0.25, 0.5, 0.25, 0.75, 0.125, 0.75, 0.375, 0.75, 0.625, 0.75, 0.625, 0.875, 0.375, 0.875, 0.375, 0.25, 0.625, 0.25, 0.625, 0.375, 0.375, 0.375, 0.375, 0.375, 0.625, 0.375, 0.625, 0.5, 0.375, 0.5, 0.375, 0.5, 0.25, 0.5, 0.25, 0.5, 0.375, 0.5, 0.375, 0.375, 0.625, 0.375, 0.625, 0.375, 0.375, 0.375, 0.625, 0.5, 0.375, 0.5, 0.375, 0.5, 0.625, 0.5, 0.375, 0.0, 0.625, 0.0, 0.625, 0.25, 0.375, 0.25, 0.75, 0.5, 0.625, 0.5, 0.625, 0.5, 0.75, 0.5, 0.375, 0.5, 0.625, 0.5, 0.625, 0.75, 0.375, 0.75, 0.375, 0.875, 0.625, 0.875, 0.625, 1.0, 0.375, 1.0, 0.25, 0.5, 0.375, 0.5, 0.375, 0.75, 0.25, 0.75, 0.75, 0.5, 0.875, 0.5, 0.875, 0.75, 0.75, 0.75, 0.625, 0.5, 0.75, 0.5, 0.75, 0.75, 0.625, 0.75, 0.125, 0.5, 0.25, 0.5, 0.25, 0.75, 0.125, 0.75, 0.375, 0.75, 0.625, 0.75, 0.625, 0.875, 0.375, 0.875, 0.375, 0.25, 0.625, 0.25, 0.625, 0.375, 0.375, 0.375, 0.375, 0.375, 0.625, 0.375, 0.625, 0.5, 0.375, 0.5, 0.375, 0.5, 0.25, 0.5, 0.25, 0.5, 0.375, 0.5, 0.375, 0.375, 0.625, 0.375, 0.625, 0.375, 0.375, 0.375, 0.625, 0.5, 0.375, 0.5, 0.375, 0.5, 0.625, 0.5, 0.375, 0.0, 0.625, 0.0, 0.625, 0.25, 0.375, 0.25, 0.75, 0.5, 0.625, 0.5, 0.625, 0.5, 0.75, 0.5, 0.375, 0.5, 0.625, 0.5, 0.625, 0.75, 0.375, 0.75, 0.375, 0.875, 0.625, 0.875, 0.625, 1.0, 0.375, 1.0, 0.25, 0.5, 0.375, 0.5, 0.375, 0.75, 0.25, 0.75, 0.75, 0.5, 0.875, 0.5, 0.875, 0.75, 0.75, 0.75, 0.625, 0.5, 0.75, 0.5, 0.75, 0.75, 0.625, 0.75, 0.125, 0.5, 0.25, 0.5, 0.25, 0.75, 0.125, 0.75, 0.375, 0.75, 0.625, 0.75, 0.625, 0.875, 0.375, 0.875, 0.375, 0.25, 0.625, 0.25, 0.625, 0.375, 0.375, 0.375, 0.375, 0.375, 0.625, 0.375, 0.625, 0.5, 0.375, 0.5, 0.375, 0.5, 0.25, 0.5, 0.25, 0.5, 0.375, 0.5, 0.375, 0.375, 0.625, 0.375, 0.625, 0.375, 0.375, 0.375, 0.625, 0.5, 0.375, 0.5, 0.375, 0.5, 0.625, 0.5, 0.375, 0.0, 0.625, 0.0, 0.625, 0.25, 0.375, 0.25, 0.75, 0.5, 0.625, 0.5, 0.625, 0.5, 0.75, 0.5, 0.375, 0.5, 0.625, 0.5, 0.625, 0.75, 0.375, 0.75, 0.375, 0.875, 0.625, 0.875, 0.625, 1.0, 0.375, 1.0, 0.25, 0.5, 0.375, 0.5, 0.375, 0.75, 0.25, 0.75, 0.75, 0.5, 0.875, 0.5, 0.875, 0.75, 0.75, 0.75, 0.625, 0.5, 0.75, 0.5, 0.75, 0.75, 0.625, 0.75, 0.125, 0.5, 0.25, 0.5, 0.25, 0.75, 0.125, 0.75, 0.375, 0.75, 0.625, 0.75, 0.625, 0.875, 0.375, 0.875, 0.375, 0.25, 0.625, 0.25, 0.625, 0.375, 0.375, 0.375, 0.375, 0.375, 0.625, 0.375, 0.625, 0.5, 0.375, 0.5, 0.375, 0.5, 0.25, 0.5, 0.25, 0.5, 0.375, 0.5, 0.375, 0.375, 0.625, 0.375, 0.625, 0.375, 0.375, 0.375, 0.625, 0.5, 0.375, 0.5, 0.375, 0.5, 0.625, 0.5, 0.375, 0.0, 0.625, 0.0, 0.625, 0.25, 0.375, 0.25, 0.75, 0.5, 0.625, 0.5, 0.625, 0.5, 0.75, 0.5, 0.375, 0.5, 0.625, 0.5, 0.625, 0.75, 0.375, 0.75, 0.375, 0.875, 0.625, 0.875, 0.625, 1.0, 0.375, 1.0, 0.25, 0.5, 0.375, 0.5, 0.375, 0.75, 0.25, 0.75, 0.75, 0.5, 0.875, 0.5, 0.875, 0.75, 0.75, 0.75, 0.625, 0.5, 0.75, 0.5, 0.75, 0.75, 0.625, 0.75, 0.125, 0.5, 0.25, 0.5, 0.25, 0.75, 0.125, 0.75, 0.375, 0.75, 0.625, 0.75, 0.625, 0.875, 0.375, 0.875, 0.375, 0.25, 0.625, 0.25, 0.625, 0.375, 0.375, 0.375, 0.375, 0.375, 0.625, 0.375, 0.625, 0.5, 0.375, 0.5, 0.375, 0.5, 0.25, 0.5, 0.25, 0.5, 0.375, 0.5, 0.375, 0.375, 0.625, 0.375, 0.625, 0.375, 0.375, 0.375, 0.625, 0.5, 0.375, 0.5, 0.375, 0.5, 0.625, 0.5, 0.375, 0.0, 0.625, 0.0, 0.625, 0.25, 0.375, 0.25, 0.75, 0.5, 0.625, 0.5, 0.625, 0.5, 0.75, 0.5, 0.375, 0.5, 0.625, 0.5, 0.625, 0.75, 0.375, 0.75, 0.375, 0.875, 0.625, 0.875, 0.625, 1.0, 0.375, 1.0, 0.25, 0.5, 0.375, 0.5, 0.375, 0.75, 0.25, 0.75, 0.75, 0.5, 0.875, 0.5, 0.875, 0.75, 0.75, 0.75, 0.625, 0.5, 0.75, 0.5, 0.75, 0.75, 0.625, 0.75, 0.125, 0.5, 0.25, 0.5, 0.25, 0.75, 0.125, 0.75, 0.375, 0.75, 0.625, 0.75, 0.625, 0.875, 0.375, 0.875, 0.375, 0.25, 0.625, 0.25, 0.625, 0.375, 0.375, 0.375, 0.375, 0.375, 0.625, 0.375, 0.625, 0.5, 0.375, 0.5, 0.375, 0.5, 0.25, 0.5, 0.25, 0.5, 0.375, 0.5, 0.375, 0.375, 0.625, 0.375, 0.625, 0.375, 0.375, 0.375, 0.625, 0.5, 0.375, 0.5, 0.375, 0.5, 0.625, 0.5, 0.375, 0.0, 0.625, 0.0, 0.625, 0.25, 0.375, 0.25, 0.75, 0.5, 0.625, 0.5, 0.625, 0.5, 0.75, 0.5, 0.625, 0.5, 0.625, 0.75, 0.625, 0.75, 0.625, 0.5, 0.375, 0.875, 0.625, 0.875, 0.625, 1.0, 0.375, 1.0, 0.25, 0.5, 0.375, 0.5, 0.375, 0.75, 0.25, 0.75, 0.75, 0.5, 0.875, 0.5, 0.875, 0.75, 0.75, 0.75, 0.625, 0.5, 0.75, 0.5, 0.75, 0.75, 0.625, 0.75, 0.125, 0.5, 0.25, 0.5, 0.25, 0.75, 0.125, 0.75, 0.25, 0.75, 0.375, 0.75, 0.375, 0.75, 0.25, 0.75, 0.375, 0.25, 0.625, 0.25, 0.625, 0.375, 0.375, 0.375, 0.375, 0.375, 0.625, 0.375, 0.625, 0.5, 0.375, 0.5, 0.375, 0.5, 0.25, 0.5, 0.25, 0.5, 0.375, 0.5, 0.375, 0.375, 0.625, 0.375, 0.625, 0.375, 0.375, 0.375, 0.625, 0.5, 0.375, 0.5, 0.375, 0.5, 0.625, 0.5, 0.375, 0.75, 0.625, 0.75, 0.625, 0.875, 0.375, 0.875, 0.625, 0.75, 0.75, 0.75, 0.75, 0.75, 0.625, 0.75, 0.375, 0.75, 0.625, 0.75, 0.625, 0.75, 0.375, 0.75, 0.625, 0.875, 0.375, 0.875, 0.375, 0.875, 0.625, 0.875, 0.375, 0.5, 0.625, 0.5, 0.625, 0.75, 0.375, 0.75, 0.375, 0.5, 0.625, 0.5, 0.625, 0.5, 0.375, 0.5, 0.625, 0.75, 0.375, 0.75, 0.375, 0.75, 0.625, 0.75, 0.375, 0.75, 0.375, 0.5, 0.375, 0.5, 0.375, 0.75, 0.375, 0.0, 0.625, 0.0, 0.625, 0.25, 0.375, 0.25, 0.75, 0.5, 0.625, 0.5, 0.625, 0.5, 0.75, 0.5, 0.375, 0.5, 0.625, 0.5, 0.625, 0.75, 0.375, 0.75, 0.375, 0.875, 0.625, 0.875, 0.625, 1.0, 0.375, 1.0, 0.25, 0.5, 0.375, 0.5, 0.375, 0.75, 0.25, 0.75, 0.75, 0.5, 0.875, 0.5, 0.875, 0.75, 0.75, 0.75, 0.625, 0.5, 0.75, 0.5, 0.75, 0.75, 0.625, 0.75, 0.125, 0.5, 0.25, 0.5, 0.25, 0.75, 0.125, 0.75, 0.375, 0.75, 0.625, 0.75, 0.625, 0.875, 0.375, 0.875, 0.375, 0.25, 0.625, 0.25, 0.625, 0.375, 0.375, 0.375, 0.375, 0.375, 0.625, 0.375, 0.625, 0.5, 0.375, 0.5, 0.375, 0.5, 0.25, 0.5, 0.25, 0.5, 0.375, 0.5, 0.375, 0.375, 0.625, 0.375, 0.625, 0.375, 0.375, 0.375, 0.625, 0.5, 0.375, 0.5, 0.375, 0.5, 0.625, 0.5, 0.375, 0.0, 0.625, 0.0, 0.625, 0.25, 0.375, 0.25, 0.75, 0.5, 0.625, 0.5, 0.625, 0.5, 0.75, 0.5, 0.375, 0.5, 0.625, 0.5, 0.625, 0.75, 0.375, 0.75, 0.375, 0.875, 0.625, 0.875, 0.625, 1.0, 0.375, 1.0, 0.25, 0.5, 0.375, 0.5, 0.375, 0.75, 0.25, 0.75, 0.75, 0.5, 0.875, 0.5, 0.875, 0.75, 0.75, 0.75, 0.625, 0.5, 0.75, 0.5, 0.75, 0.75, 0.625, 0.75, 0.125, 0.5, 0.25, 0.5, 0.25, 0.75, 0.125, 0.75, 0.375, 0.75, 0.625, 0.75, 0.625, 0.875, 0.375, 0.875, 0.375, 0.25, 0.625, 0.25, 0.625, 0.375, 0.375, 0.375, 0.375, 0.375, 0.625, 0.375, 0.625, 0.5, 0.375, 0.5, 0.375, 0.5, 0.25, 0.5, 0.25, 0.5, 0.375, 0.5, 0.375, 0.375, 0.625, 0.375, 0.625, 0.375, 0.375, 0.375, 0.625, 0.5, 0.375, 0.5, 0.375, 0.5, 0.625, 0.5, 0.375, 0.0, 0.625, 0.0, 0.625, 0.25, 0.375, 0.25, 0.75, 0.5, 0.625, 0.5, 0.625, 0.5, 0.75, 0.5, 0.375, 0.5, 0.625, 0.5, 0.625, 0.75, 0.375, 0.75, 0.375, 0.875, 0.625, 0.875, 0.625, 1.0, 0.375, 1.0, 0.25, 0.5, 0.375, 0.5, 0.375, 0.75, 0.25, 0.75, 0.75, 0.5, 0.875, 0.5, 0.875, 0.75, 0.75, 0.75, 0.625, 0.5, 0.75, 0.5, 0.75, 0.75, 0.625, 0.75, 0.125, 0.5, 0.25, 0.5, 0.25, 0.75, 0.125, 0.75, 0.375, 0.75, 0.625, 0.75, 0.625, 0.875, 0.375, 0.875, 0.375, 0.25, 0.625, 0.25, 0.625, 0.375, 0.375, 0.375, 0.375, 0.375, 0.625, 0.375, 0.625, 0.5, 0.375, 0.5, 0.375, 0.5, 0.25, 0.5, 0.25, 0.5, 0.375, 0.5, 0.375, 0.375, 0.625, 0.375, 0.625, 0.375, 0.375, 0.375, 0.625, 0.5, 0.375, 0.5, 0.375, 0.5, 0.625, 0.5, 0.375, 0.0, 0.625, 0.0, 0.625, 0.25, 0.375, 0.25, 0.75, 0.5, 0.625, 0.5, 0.625, 0.5, 0.75, 0.5, 0.375, 0.5, 0.625, 0.5, 0.625, 0.75, 0.375, 0.75, 0.375, 0.875, 0.625, 0.875, 0.625, 1.0, 0.375, 1.0, 0.25, 0.5, 0.375, 0.5, 0.375, 0.75, 0.25, 0.75, 0.75, 0.5, 0.875, 0.5, 0.875, 0.75, 0.75, 0.75, 0.625, 0.5, 0.75, 0.5, 0.75, 0.75, 0.625, 0.75, 0.125, 0.5, 0.25, 0.5, 0.25, 0.75, 0.125, 0.75, 0.375, 0.75, 0.625, 0.75, 0.625, 0.875, 0.375, 0.875, 0.375, 0.25, 0.625, 0.25, 0.625, 0.375, 0.375, 0.375, 0.375, 0.375, 0.625, 0.375, 0.625, 0.5, 0.375, 0.5, 0.375, 0.5, 0.25, 0.5, 0.25, 0.5, 0.375, 0.5, 0.375, 0.375, 0.625, 0.375, 0.625, 0.375, 0.375, 0.375, 0.625, 0.5, 0.375, 0.5, 0.375, 0.5, 0.625, 0.5, 0.375, 0.0, 0.625, 0.0, 0.625, 0.25, 0.375, 0.25, 0.75, 0.5, 0.625, 0.5, 0.625, 0.5, 0.75, 0.5, 0.375, 0.5, 0.625, 0.5, 0.625, 0.75, 0.375, 0.75, 0.375, 0.875, 0.625, 0.875, 0.625, 1.0, 0.375, 1.0, 0.25, 0.5, 0.375, 0.5, 0.375, 0.75, 0.25, 0.75, 0.75, 0.5, 0.875, 0.5, 0.875, 0.75, 0.75, 0.75, 0.625, 0.5, 0.75, 0.5, 0.75, 0.75, 0.625, 0.75, 0.125, 0.5, 0.25, 0.5, 0.25, 0.75, 0.125, 0.75, 0.375, 0.75, 0.625, 0.75, 0.625, 0.875, 0.375, 0.875, 0.375, 0.25, 0.625, 0.25, 0.625, 0.375, 0.375, 0.375, 0.375, 0.375, 0.625, 0.375, 0.625, 0.5, 0.375, 0.5, 0.375, 0.5, 0.25, 0.5, 0.25, 0.5, 0.375, 0.5, 0.375, 0.375, 0.625, 0.375, 0.625, 0.375, 0.375, 0.375, 0.625, 0.5, 0.375, 0.5, 0.375, 0.5, 0.625, 0.5, 0.375, 0.0, 0.625, 0.0, 0.625, 0.25, 0.375, 0.25, 0.75, 0.5, 0.625, 0.5, 0.625, 0.5, 0.75, 0.5, 0.375, 0.5, 0.625, 0.5, 0.625, 0.75, 0.375, 0.75, 0.375, 0.875, 0.625, 0.875, 0.625, 1.0, 0.375, 1.0, 0.25, 0.5, 0.375, 0.5, 0.375, 0.75, 0.25, 0.75, 0.75, 0.5, 0.875, 0.5, 0.875, 0.75, 0.75, 0.75, 0.625, 0.5, 0.75, 0.5, 0.75, 0.75, 0.625, 0.75, 0.125, 0.5, 0.25, 0.5, 0.25, 0.75, 0.125, 0.75, 0.375, 0.75, 0.625, 0.75, 0.625, 0.875, 0.375, 0.875, 0.375, 0.25, 0.625, 0.25, 0.625, 0.375, 0.375, 0.375, 0.375, 0.375, 0.625, 0.375, 0.625, 0.5, 0.375, 0.5, 0.375, 0.5, 0.25, 0.5, 0.25, 0.5, 0.375, 0.5, 0.375, 0.375, 0.625, 0.375, 0.625, 0.375, 0.375, 0.375, 0.625, 0.5, 0.375, 0.5, 0.375, 0.5, 0.625, 0.5, 0.375, 0.0, 0.625, 0.0, 0.625, 0.25, 0.375, 0.25, 0.75, 0.5, 0.625, 0.5, 0.625, 0.5, 0.75, 0.5, 0.375, 0.5, 0.625, 0.5, 0.625, 0.75, 0.375, 0.75, 0.375, 0.875, 0.625, 0.875, 0.625, 1.0, 0.375, 1.0, 0.25, 0.5, 0.375, 0.5, 0.375, 0.75, 0.25, 0.75, 0.75, 0.5, 0.875, 0.5, 0.875, 0.75, 0.75, 0.75, 0.625, 0.5, 0.75, 0.5, 0.75, 0.75, 0.625, 0.75, 0.125, 0.5, 0.25, 0.5, 0.25, 0.75, 0.125, 0.75, 0.375, 0.75, 0.625, 0.75, 0.625, 0.875, 0.375, 0.875, 0.375, 0.25, 0.625, 0.25, 0.625, 0.375, 0.375, 0.375, 0.375, 0.375, 0.625, 0.375, 0.625, 0.5, 0.375, 0.5, 0.375, 0.5, 0.25, 0.5, 0.25, 0.5, 0.375, 0.5, 0.375, 0.375, 0.625, 0.375, 0.625, 0.375, 0.375, 0.375, 0.625, 0.5, 0.375, 0.5, 0.375, 0.5, 0.625, 0.5, 0.375, 0.0, 0.625, 0.0, 0.625, 0.25, 0.375, 0.25, 0.75, 0.5, 0.625, 0.5, 0.625, 0.5, 0.75, 0.5, 0.625, 0.5, 0.625, 0.75, 0.625, 0.75, 0.625, 0.5, 0.375, 0.875, 0.625, 0.875, 0.625, 1.0, 0.375, 1.0, 0.25, 0.5, 0.375, 0.5, 0.375, 0.75, 0.25, 0.75, 0.75, 0.5, 0.875, 0.5, 0.875, 0.75, 0.75, 0.75, 0.625, 0.5, 0.75, 0.5, 0.75, 0.75, 0.625, 0.75, 0.125, 0.5, 0.25, 0.5, 0.25, 0.75, 0.125, 0.75, 0.25, 0.75, 0.375, 0.75, 0.375, 0.75, 0.25, 0.75, 0.375, 0.25, 0.625, 0.25, 0.625, 0.375, 0.375, 0.375, 0.375, 0.375, 0.625, 0.375, 0.625, 0.5, 0.375, 0.5, 0.375, 0.5, 0.25, 0.5, 0.25, 0.5, 0.375, 0.5, 0.375, 0.375, 0.625, 0.375, 0.625, 0.375, 0.375, 0.375, 0.625, 0.5, 0.375, 0.5, 0.375, 0.5, 0.625, 0.5, 0.375, 0.75, 0.625, 0.75, 0.625, 0.875, 0.375, 0.875, 0.625, 0.75, 0.75, 0.75, 0.75, 0.75, 0.625, 0.75, 0.375, 0.75, 0.625, 0.75, 0.625, 0.75, 0.375, 0.75, 0.625, 0.875, 0.375, 0.875, 0.375, 0.875, 0.625, 0.875, 0.375, 0.5, 0.625, 0.5, 0.625, 0.75, 0.375, 0.75, 0.375, 0.5, 0.625, 0.5, 0.625, 0.5, 0.375, 0.5, 0.625, 0.75, 0.375, 0.75, 0.375, 0.75, 0.625, 0.75, 0.375, 0.75, 0.375, 0.5, 0.375, 0.5, 0.375, 0.75, 0.375, 0.0, 0.625, 0.0, 0.625, 0.25, 0.375, 0.25, 0.375, 0.875, 0.625, 0.875, 0.625, 1.0, 0.375, 1.0, 0.75, 0.5, 0.875, 0.5, 0.875, 0.75, 0.75, 0.75, 0.125, 0.5, 0.25, 0.5, 0.25, 0.75, 0.125, 0.75, 0.375, 0.25, 0.625, 0.25, 0.625, 0.375, 0.375, 0.375, 0.625, 0.875, 0.375, 0.875, 0.25, 0.5, 0.625, 0.375, 0.375, 0.0, 0.625, 0.0, 0.625, 0.25, 0.375, 0.25, 0.375, 0.875, 0.625, 0.875, 0.625, 1.0, 0.375, 1.0, 0.75, 0.5, 0.875, 0.5, 0.875, 0.75, 0.75, 0.75, 0.125, 0.5, 0.25, 0.5, 0.25, 0.75, 0.125, 0.75, 0.375, 0.25, 0.625, 0.25, 0.625, 0.375, 0.375, 0.375, 0.625, 0.875, 0.375, 0.875, 0.25, 0.5, 0.625, 0.375])
me_cube_007.materials.append(mat_railwood)
me_cube_007.materials.append(mat_railmetal)
me_cube_007.materials.append(mat_railwooddark)
me_cube_007.use_remesh_fix_poles = True
me_cube_007.use_remesh_preserve_attributes = False
me_cube_007.use_mirror_vertex_groups = False
me_cube_007.update()

# ---- objects
ob_connectors = bpy.data.objects.new('Connectors', me_cube_007)

# ---- transforms, parenting, visibility, modifiers, constraints
ob_connectors.location = (0.0, 0.0, 0.0)
ob_connectors.rotation_euler = (0.0, -0.0, 1.571)
ob_connectors.scale = (-1.0, 1.0, 1.0)
ob_connectors.lineart.crease_threshold = 0.0

# ---- collection membership
col_collection.objects.link(ob_connectors)

# ---- scene / render settings (as saved in the file)
scene.frame_start = 1; scene.frame_end = 250; scene.frame_set(1)
scene.render.engine = 'BLENDER_EEVEE_NEXT'
scene.cycles.use_denoising = False
scene.cycles.samples = 128
scene.cycles.sampling_pattern = 'TABULATED_SOBOL'
scene.cycles.use_adaptive_sampling = False
scene.cycles.use_light_tree = False
scene.view_settings.view_transform = 'Filmic'
bpy.context.view_layer.update()

# ---- added for rendering (the .blend has no active camera and no usable light): camera, sun
cam_auto = bpy.data.cameras.new('AutoCamera')
cam_auto.lens = 50.0
cam_auto.sensor_width = 36.0
cam_auto.clip_end = 1000.0
ob_auto_camera = bpy.data.objects.new('AutoCamera', cam_auto)
scene.collection.objects.link(ob_auto_camera)
ob_auto_camera.location = (2.39247, -4.30445, 2.98586)
ob_auto_camera.rotation_euler = (1.09748, -7.21219e-08, 0.694738)
scene.camera = ob_auto_camera
light_auto_sun = bpy.data.lights.new('AutoSun', 'SUN')
light_auto_sun.energy = 3.0
light_auto_sun.angle = 0.0523599
ob_auto_sun = bpy.data.objects.new('AutoSun', light_auto_sun)
scene.collection.objects.link(ob_auto_sun)
ob_auto_sun.rotation_euler = (0.872665, 0.174533, 0.523599)
bpy.context.view_layer.update()
